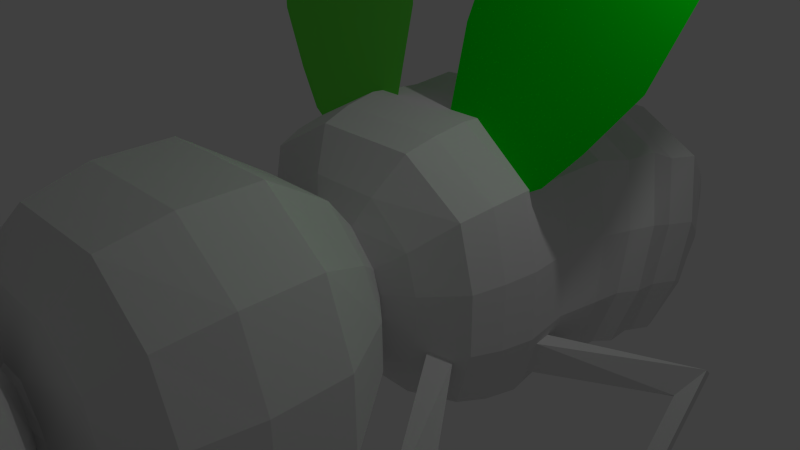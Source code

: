 # Source: bee-2.blend  (saved by Blender 2.78.0; exported with 4.5.12 LTS)
import bpy
from mathutils import Matrix  # noqa: F401  (used for matrix-valued properties, if any)

bpy.ops.wm.read_factory_settings(use_empty=True)
scene = bpy.context.scene
scene.name = 'Scene'

# ---- collections
col_collection_1 = bpy.data.collections.new('Collection 1'); scene.collection.children.link(col_collection_1)

# ---- materials (node trees are filled in below, after node groups)
mat_material_001 = bpy.data.materials.new('Material.001')
mat_material_001.alpha_threshold = 0.0
mat_material_001.use_transparent_shadow = False
mat_material_001.diffuse_color = (0.0, 0.8, 0.006946, 1.0)
mat_material_001.specular_color = (0.000198, 1.0, 0.1336)
mat_material_001.roughness = 0.5
mat_material_002 = bpy.data.materials.new('Material.002')
mat_material_002.alpha_threshold = 0.0
mat_material_002.use_transparent_shadow = False
mat_material_002.diffuse_color = (0.133, 0.8, 0.06442, 1.0)
mat_material_002.specular_color = (0.08707, 1.0, 0.09753)
mat_material_002.roughness = 0.5
mat_material = bpy.data.materials.new('Material')
mat_material.alpha_threshold = 0.0
mat_material.use_transparent_shadow = False
mat_material.roughness = 0.5
mat_material.line_color = (0.0, 0.0, 0.0, 1.0)

# ---- material node trees

# ---- world
world_world = bpy.data.worlds.new('World'); scene.world = world_world
world_world.color = (0.05088, 0.05088, 0.05088)
world_world.use_sun_shadow = False
world_world.sun_shadow_jitter_overblur = 0.0
world_world.cycles.sampling_method = 'NONE'
world_world.cycles.sample_map_resolution = 256

# ---- cameras
cam_camera = bpy.data.cameras.new('Camera')
cam_camera.clip_end = 100.0
cam_camera.lens = 35.0
cam_camera.sensor_width = 32.0
cam_camera.sensor_height = 18.0
cam_camera.ortho_scale = 7.314
cam_camera.dof.focus_distance = 0.0
cam_camera.dof.aperture_fstop = 128.0

# ---- lights
light_lamp = bpy.data.lights.new('Lamp', 'POINT')
light_lamp.transmission_factor = 0.0
light_lamp.cutoff_distance = 30.0
light_lamp.energy = 100.0
light_lamp.shadow_buffer_clip_start = 1.001
light_lamp.shadow_soft_size = 0.1
light_lamp.shadow_maximum_resolution = 0.006
light_lamp.use_absolute_resolution = True
light_lamp.cycles.use_multiple_importance_sampling = False

# ---- meshes
me_plane_002 = bpy.data.meshes.new('Plane.002')
me_plane_002.from_pydata([(-0.6138, -0.2514, -0.0002038), (0.8863, -0.8664, -0.0002409), (-1.192, 1.788, -0.0008522), (0.7771, 2.166, -0.0002408), (-1.136, 0.804, -0.0002037), (-0.9664, 0.1744, -0.0002037), (-0.3309, -0.5332, -0.0002038), (0.2821, -0.836, 1.004e-08), (1.146, 0.1589, -0.0002965), (1.086, 1.144, -0.0002409), (-0.1339, 2.578, -0.0004075), (-0.8491, 2.355, -0.0004075), (-0.4243, 0.08418, 1.783e-08), (-0.5496, 0.9786, 4.241e-08), (0.2772, 0.04293, 1.101e-08), (0.2264, 1.009, 2.097e-08)], [], [(15, 9, 3, 10), (4, 13, 11, 2), (13, 15, 10, 11), (0, 6, 12, 5), (5, 12, 13, 4), (6, 7, 14, 12), (12, 14, 15, 13), (7, 1, 8, 14), (14, 8, 9, 15)])
me_plane_002.materials.append(mat_material_001)
me_plane_002.use_remesh_preserve_volume = False
me_plane_002.use_remesh_preserve_attributes = False
me_plane_002.use_mirror_vertex_groups = False
me_plane_002.update()
me_plane = bpy.data.meshes.new('Plane')
me_plane.from_pydata([(-0.6138, -0.2514, -0.0002038), (0.8863, -0.8664, -0.0002409), (-1.192, 1.788, -0.0008522), (0.7771, 2.166, -0.0002408), (-1.136, 0.804, -0.0002037), (-0.9664, 0.1744, -0.0002037), (-0.3309, -0.5332, -0.0002038), (0.2821, -0.836, 1.004e-08), (1.146, 0.1589, -0.0002965), (1.086, 1.144, -0.0002409), (-0.1339, 2.578, -0.0004075), (-0.8491, 2.355, -0.0004075), (-0.4243, 0.08418, 1.783e-08), (-0.5496, 0.9786, 4.241e-08), (0.2772, 0.04293, 1.101e-08), (0.2264, 1.009, 2.097e-08)], [], [(15, 9, 3, 10), (4, 13, 11, 2), (13, 15, 10, 11), (0, 6, 12, 5), (5, 12, 13, 4), (6, 7, 14, 12), (12, 14, 15, 13), (7, 1, 8, 14), (14, 8, 9, 15)])
me_plane.materials.append(mat_material_002)
me_plane.use_remesh_preserve_volume = False
me_plane.use_remesh_preserve_attributes = False
me_plane.use_mirror_vertex_groups = False
me_plane.update()
me_cube = bpy.data.meshes.new('Cube')
me_cube.from_pydata([(1.011, 0.9407, -1.19), (0.9926, -1.318, -1.17), (-0.9913, -1.318, -1.17), (-1.009, 0.9407, -1.19), (0.9984, 0.9271, 1.19), (0.9806, -1.304, 1.171), (-0.9793, -1.304, 1.171), (-0.9971, 0.9271, 1.19), (1.203, 0.2122, -1.332), (1.203, -0.5895, -1.332), (0.4015, 1.014, -1.332), (-0.4002, 1.014, -1.332), (1.203, 1.014, -0.4438), (1.203, 1.014, 0.4441), (0.4015, -1.391, -1.332), (-0.4002, -1.391, -1.332), (1.203, -1.391, -0.4438), (1.203, -1.391, 0.4441), (-1.202, -0.5895, -1.332), (-1.202, 0.2122, -1.332), (-1.202, -1.391, -0.4438), (-1.202, -1.391, 0.4441), (-1.202, 1.014, -0.4438), (-1.202, 1.014, 0.4441), (1.203, 0.2122, 1.332), (1.203, -0.5895, 1.332), (0.4015, 1.014, 1.332), (-0.4002, 1.014, 1.332), (0.4015, -1.391, 1.332), (-0.4002, -1.391, 1.332), (-1.202, -0.5895, 1.332), (-1.202, 0.2122, 1.332), (0.4015, 1.337, 0.02694), (-0.4002, 1.337, 0.02694), (0.4015, 1.337, -0.2959), (-0.4002, 1.337, -0.2959), (-1.557, -0.5895, -0.4438), (-1.557, 0.2122, -0.4438), (-1.557, -0.5895, 0.4441), (-1.557, 0.2122, 0.4441), (0.4015, -1.79, -0.4438), (-0.4002, -1.79, -0.4438), (0.4015, -1.79, 0.4441), (-0.4002, -1.79, 0.4441), (1.505, 0.2122, -0.4438), (1.505, -0.5895, -0.4438), (1.505, 0.2122, 0.4441), (1.505, -0.5895, 0.4441), (0.4015, 0.2122, 1.691), (0.4015, -0.5895, 1.691), (-0.4002, 0.2122, 1.691), (-0.4002, -0.5895, 1.691), (0.4015, 0.2122, -1.697), (-0.4002, 0.2122, -1.697), (0.4015, -0.5895, -1.697), (-0.4002, -0.5895, -1.697), (0.4679, 1.395, 0.08355), (-0.4629, 1.395, 0.08355), (0.4679, 1.395, -0.3474), (-0.4629, 1.395, -0.3474), (1.149, 1.584, 0.7027), (-1.144, 1.584, 0.7027), (1.074, 1.584, -0.9059), (-1.053, 1.584, -0.8755), (1.629, 2.027, 1.159), (-1.624, 2.027, 1.129), (1.66, 2.027, -1.438), (-1.639, 2.027, -1.408), (1.808, 2.817, 1.321), (-1.803, 2.817, 1.291), (1.838, 2.817, -1.6), (-1.818, 2.817, -1.57), (1.808, 3.796, 1.321), (-1.803, 3.796, 1.291), (1.838, 3.796, -1.6), (-1.818, 3.796, -1.57), (1.808, 3.796, 1.321), (-1.803, 3.796, 1.291), (1.838, 3.796, -1.6), (-1.818, 3.796, -1.57), (1.187, 4.786, 0.7578), (-1.182, 4.786, 0.7274), (1.218, 4.786, -1.037), (-1.198, 4.786, -1.006), (0.7239, 5.323, 0.3161), (-0.7189, 5.323, 0.3161), (0.7239, 5.323, -0.5799), (-0.7189, 5.323, -0.5799), (1.13, 5.475, 0.6239), (-1.13, 5.475, 0.6239), (1.324, 5.56, -0.8205), (-1.324, 5.56, -0.8205), (1.653, 5.793, 1.08), (-1.653, 5.793, 1.08), (1.569, 5.708, -1.033), (-1.569, 5.708, -1.033), (1.772, 6.203, 1.183), (-1.772, 6.203, 1.183), (1.772, 6.203, -1.452), (-1.772, 6.203, -1.452), (1.842, 6.658, 1.244), (-1.842, 6.658, 1.244), (1.876, 6.854, -1.306), (-1.876, 6.854, -1.306), (1.782, 7.421, 1.19), (-1.782, 7.421, 1.19), (1.852, 7.074, -1.285), (-1.852, 7.074, -1.285), (1.842, 8.08, 1.216), (-1.841, 8.075, 1.224), (1.842, 7.912, -1.537), (-1.842, 7.912, -1.537), (1.781, 8.868, 0.9825), (-1.779, 8.874, 0.987), (1.781, 8.442, -1.646), (-1.781, 8.442, -1.646), (1.865, 9.352, 0.9735), (-1.865, 9.352, 0.9735), (1.865, 8.797, -1.762), (-1.865, 8.797, -1.762), (1.775, 9.99, 0.6817), (-1.775, 9.99, 0.6817), (1.775, 9.301, -1.863), (-1.775, 9.301, -1.863), (1.812, 10.57, 0.5629), (-1.812, 10.57, 0.5629), (1.812, 9.87, -2.043), (-1.812, 9.87, -2.043), (1.641, 11.21, 0.004137), (-1.641, 11.21, 0.004136), (1.641, 10.29, -2.227), (-1.641, 10.29, -2.227), (1.399, 11.76, -0.5408), (-1.399, 11.76, -0.5408), (1.399, 10.85, -2.321), (-1.399, 10.85, -2.321), (1.07, 12.12, -1.304), (-1.07, 12.12, -1.304), (1.07, 11.23, -2.46), (-1.07, 11.23, -2.46), (0.5548, 12.17, -2.047), (-0.5351, 12.16, -2.061), (0.5548, 11.65, -2.62), (-0.5548, 11.65, -2.605), (0.1923, 1.014, -1.332), (0.1923, -1.391, -1.332), (0.1923, 1.014, 1.332), (0.1923, -1.391, 1.332), (0.1923, 1.337, 0.4441), (0.1923, 1.337, -0.4438), (0.1923, -1.79, -0.4438), (0.1923, -1.79, 0.4441), (0.1923, 0.2122, 1.691), (0.1923, -0.5895, 1.691), (0.1923, 0.2122, -1.697), (0.1923, -0.5895, -1.697), (0.225, 1.395, 0.4778), (0.225, 1.395, -0.4936), (0.5507, 1.584, 1.189), (0.5507, 1.584, -1.205), (0.8308, 2.027, 1.801), (0.8308, 2.027, -1.816), (0.9161, 2.817, 1.987), (0.9161, 2.817, -2.002), (0.9161, 3.796, 1.987), (0.9161, 3.796, -2.002), (0.9161, 3.796, 1.987), (0.9161, 3.796, -2.002), (0.6196, 4.786, 1.339), (0.6196, 4.786, -1.355), (0.3473, 5.323, 0.7449), (0.3473, 5.323, -0.7607), (0.54, 5.475, 1.13), (0.54, 5.475, -1.13), (0.7903, 5.793, 1.653), (0.7903, 5.793, -1.653), (0.8472, 6.203, 1.772), (0.8472, 6.203, -1.772), (0.8806, 6.658, 1.842), (0.8806, 6.658, -1.842), (0.8518, 7.421, 1.78), (0.8518, 7.259, -1.78), (0.8804, 8.08, 1.81), (0.8804, 7.912, -1.87), (0.8514, 8.868, 1.542), (0.8514, 8.442, -1.995), (0.8915, 9.386, 1.529), (0.8915, 8.774, -2.135), (0.8484, 10.02, 1.201), (0.8484, 9.278, -2.244), (0.8659, 10.61, 1.072), (0.8659, 9.846, -2.444), (0.7843, 11.23, 0.438), (0.7843, 10.27, -2.65), (0.6685, 11.78, -0.1809), (0.6685, 10.82, -2.751), (0.5113, 12.13, -1.053), (0.5113, 11.21, -2.906), (0.2652, 12.22, -1.978), (0.2652, 11.64, -2.858), (-0.1582, 1.014, -1.332), (-0.1582, -1.391, -1.332), (-0.1582, 1.014, 1.332), (-0.1582, -1.391, 1.332), (-0.1582, 1.337, 0.4441), (-0.1582, 1.337, -0.4438), (-0.1582, -1.79, -0.4438), (-0.1582, -1.79, 0.4441), (-0.1582, 0.2122, -1.697), (-0.1582, -0.5895, -1.697), (-0.182, 1.395, 0.4778), (-0.182, 1.395, -0.4936), (-0.4521, 1.584, 1.189), (-0.4521, 1.584, -1.205), (-0.6844, 2.027, 1.801), (-0.6844, 2.027, -1.816), (-0.7551, 2.817, 1.987), (-0.7551, 2.817, -2.002), (-0.7551, 3.796, 1.987), (-0.7551, 3.796, -2.002), (-0.7551, 3.796, 1.987), (-0.7551, 3.796, -2.002), (-0.5092, 4.786, 1.339), (-0.5092, 4.786, -1.355), (-0.2834, 5.323, 0.7449), (-0.2834, 5.323, -0.7607), (-0.4478, 5.475, 1.13), (-0.4478, 5.475, -1.13), (-0.6553, 5.793, 1.653), (-0.6553, 5.793, -1.653), (-0.7025, 6.203, 1.772), (-0.7025, 6.203, -1.772), (-0.7302, 6.658, 1.842), (-0.7302, 6.658, -1.842), (-0.7064, 7.421, 1.78), (-0.7064, 7.259, -1.78), (-0.73, 8.08, 1.81), (-0.73, 7.912, -1.87), (-0.706, 8.868, 1.542), (-0.706, 8.442, -1.995), (-0.7393, 9.386, 1.529), (-0.7393, 8.774, -2.135), (-0.7035, 10.02, 1.201), (-0.7035, 9.278, -2.244), (-0.718, 10.61, 1.072), (-0.718, 9.846, -2.444), (-0.6504, 11.23, 0.438), (-0.6504, 10.27, -2.65), (-0.5543, 11.78, -0.1809), (-0.5543, 10.82, -2.751), (-0.424, 12.13, -1.053), (-0.424, 11.21, -2.906), (-0.2199, 12.22, -1.978), (-0.2199, 11.64, -2.858), (-0.1582, 0.2122, 1.691), (-0.1582, -0.5895, 1.691), (1.203, 1.014, -0.1647), (1.203, -1.391, -0.1647), (-1.202, -1.391, -0.1647), (-1.202, 1.014, -0.1647), (0.4015, 1.337, -0.1944), (-0.4002, 1.337, -0.1944), (-1.557, -0.5895, -0.1647), (-1.557, 0.2122, -0.1647), (0.4015, -1.79, -0.1647), (-0.4002, -1.79, -0.1647), (1.505, 0.2122, -0.1647), (1.505, -0.5895, -0.1647), (0.5271, 1.395, -0.2119), (-0.5223, 1.395, -0.2119), (1.513, 1.73, -0.2369), (-1.508, 1.73, -0.2369), (1.738, 1.881, -0.3043), (-1.734, 1.881, -0.3043), (2.157, 2.817, -0.6995), (-2.152, 2.817, -0.6995), (2.157, 3.796, -0.6995), (-2.152, 3.796, -0.6995), (2.157, 3.796, -0.6995), (-2.152, 3.796, -0.6995), (1.458, 4.786, -0.4903), (-1.453, 4.786, -0.4903), (0.8157, 5.323, -0.2982), (-0.8109, 5.323, -0.2982), (1.379, 5.559, -0.64), (-1.38, 5.559, -0.64), (1.655, 5.709, -0.719), (-1.655, 5.709, -0.7189), (1.998, 6.203, -0.6238), (-1.998, 6.203, -0.6238), (2.003, 6.854, -0.8304), (-2.003, 6.854, -0.8304), (1.979, 7.102, -0.8234), (-1.98, 7.102, -0.8233), (2.076, 7.965, -0.6717), (-2.077, 7.965, -0.6717), (2.008, 8.576, -0.8199), (-2.008, 8.576, -0.8199), (2.103, 8.971, -0.9023), (-2.103, 8.971, -0.9023), (2.001, 9.518, -1.063), (-2.001, 9.518, -1.063), (2.042, 10.09, -1.224), (-2.042, 10.09, -1.224), (1.85, 10.58, -1.526), (-1.85, 10.58, -1.526), (1.577, 11.13, -1.761), (-1.577, 11.13, -1.761), (1.206, 11.51, -2.097), (-1.206, 11.51, -2.097), (0.6253, 11.84, -2.325), (-0.6256, 11.84, -2.325), (0.2988, 11.92, -2.681), (0.1923, -1.79, -0.1647), (-0.248, 11.92, -2.681), (-0.1582, -1.79, -0.1647), (1.203, 1.014, 0.1397), (1.203, -1.391, 0.1397), (-1.202, -1.391, 0.1397), (-1.202, 1.014, 0.1397), (0.4015, 1.337, -0.08374), (-0.4002, 1.337, -0.08374), (0.5271, 1.395, -0.06417), (-0.5223, 1.395, -0.06417), (1.513, 1.73, -0.08212), (-1.508, 1.73, -0.08212), (1.738, 1.881, -0.02507), (-1.734, 1.881, -0.02507), (2.157, 2.817, 0.3488), (-2.152, 2.817, 0.3488), (2.157, 3.796, 0.3488), (-2.152, 3.796, 0.3488), (2.157, 3.796, 0.3488), (-2.152, 3.796, 0.3488), (1.458, 4.786, 0.1716), (-1.453, 4.786, 0.1716), (0.8157, 5.323, 0.008941), (-0.8109, 5.323, 0.008941), (1.274, 5.475, 0.1039), (-1.274, 5.475, 0.1039), (1.864, 5.793, 0.2472), (-1.864, 5.793, 0.2472), (1.998, 6.203, 0.2797), (-1.998, 6.203, 0.2797), (2.077, 6.658, 0.2989), (-2.077, 6.658, 0.2989), (2.009, 7.366, 0.2819), (-2.009, 7.366, 0.2819), (2.076, 8.022, 0.2722), (-2.078, 8.017, 0.2675), (2.008, 8.722, 0.08127), (-2.009, 8.726, 0.07399), (2.103, 9.162, 0.03561), (-2.103, 9.162, 0.03561), (2.001, 9.754, -0.1905), (-2.001, 9.754, -0.1905), (2.042, 10.33, -0.3306), (-2.042, 10.33, -0.3306), (1.85, 10.89, -0.7608), (-1.85, 10.89, -0.7608), (1.577, 11.44, -1.151), (-1.577, 11.44, -1.151), (1.206, 11.81, -1.7), (-1.206, 11.81, -1.7), (0.6253, 12.03, -2.218), (-0.6256, 12.03, -2.218), (0.2988, 12.12, -2.379), (-0.248, 12.12, -2.379), (-1.557, -0.5895, 0.1397), (-1.557, 0.2122, 0.1397), (0.4015, -1.79, 0.1397), (-0.4002, -1.79, 0.1397), (1.505, 0.2122, 0.1397), (1.505, -0.5895, 0.1397), (0.1923, -1.79, 0.1397), (-0.1582, -1.79, 0.1397), (1.295, 1.584, -0.4417), (1.956, 2.027, -0.6394), (-1.291, 1.584, -0.4417), (-1.951, 2.027, -0.6394), (1.295, 1.584, 0.1305), (-1.291, 1.584, 0.1305), (1.956, 2.027, 0.2979), (-1.951, 2.027, 0.2979), (1.983, 0.4106, -0.9108), (2.208, 0.5502, -0.8225), (-1.957, 0.4106, -0.9108), (-2.183, 0.5502, -0.8225), (1.983, 0.2817, -0.8252), (-1.957, 0.2817, -0.8252), (2.208, 0.3177, -0.668), (-2.183, 0.3177, -0.668), (2.041, 0.2789, -2.185), (2.266, 0.3581, -2.04), (-2.053, 0.2789, -2.185), (-2.278, 0.3581, -2.04), (2.041, 0.1246, -2.173), (-2.053, 0.1246, -2.173), (2.266, 0.07976, -2.018), (-2.278, 0.07976, -2.018), (1.13, 5.475, -0.8931), (1.653, 5.793, -1.349), (-1.653, 5.793, -1.349), (-1.13, 5.475, -0.8931), (1.274, 5.475, -0.4162), (-1.274, 5.475, -0.4162), (1.864, 5.793, -0.5854), (-1.864, 5.793, -0.5854), (2.209, 4.092, -1.712), (2.618, 4.343, -1.775), (-2.618, 4.343, -1.775), (-2.209, 4.092, -1.712), (2.301, 3.972, -1.578), (-2.302, 3.972, -1.578), (2.761, 4.137, -1.538), (-2.761, 4.137, -1.538), (2.778, 3.583, -3.17), (3.115, 3.75, -3.302), (-3.102, 3.75, -3.302), (-2.765, 3.583, -3.17), (2.854, 3.539, -3.028), (-2.841, 3.539, -3.028), (3.232, 3.677, -3.054), (-3.22, 3.677, -3.054), (2.822, 2.591, -3.627), (3.09, 2.724, -3.732), (-3.076, 2.723, -3.731), (-2.812, 2.592, -3.626), (2.883, 2.556, -3.514), (-2.871, 2.557, -3.515), (3.184, 2.665, -3.535), (-3.169, 2.665, -3.536), (1.842, 6.658, -1.513), (1.782, 7.259, -1.459), (-1.782, 7.259, -1.459), (-1.842, 6.658, -1.513), (2.077, 6.658, -0.6465), (-2.077, 6.658, -0.6465), (2.009, 7.31, -0.6264), (-2.009, 7.31, -0.6264), (3.247, 8.162, -1.637), (3.205, 8.335, -1.774), (-3.205, 8.335, -1.774), (-3.247, 8.162, -1.637), (3.466, 8.49, -1.293), (-3.466, 8.49, -1.293), (3.426, 8.674, -1.46), (-3.425, 8.674, -1.46), (4.019, 6.694, -3.936), (3.995, 6.794, -4.016), (-3.378, 7.356, -3.063), (-3.419, 7.171, -2.897), (4.122, 6.991, -3.834), (-3.199, 6.843, -3.241), (4.146, 6.884, -3.737), (-3.157, 7.016, -3.378), (3.4, 7.327, -3.135), (3.441, 7.142, -2.968), (3.18, 6.987, -3.449), (3.222, 6.814, -3.312), (-3.867, 6.699, -3.953), (-3.843, 6.798, -4.031), (-3.969, 6.991, -3.852), (-3.992, 6.886, -3.757), (-0.3704, -2.376, 0.9211), (-0.6123, -2.376, 0.9211), (0.5844, -2.376, 0.9211), (0.3751, -2.376, 0.9211), (0.5844, -2.68, 0.9365), (-0.6123, -2.68, 0.9365), (0.3751, -2.68, 0.9365), (-0.3704, -2.68, 0.9365), (-0.8729, -2.982, 1.868), (-1.046, -2.982, 1.868), (0.9896, -2.978, 1.871), (0.8329, -2.978, 1.871), (0.9896, -3.174, 1.754), (-1.046, -3.17, 1.757), (0.8329, -3.174, 1.754), (-0.8729, -3.17, 1.757), (1.324, 5.56, -0.8205), (1.569, 5.708, -1.033), (1.379, 5.559, -0.64), (1.655, 5.709, -0.719), (0.01701, 0.2122, 1.691), (0.01701, -0.5895, 1.691), (0.01701, 1.014, -1.332), (0.01701, -1.391, -1.332), (0.01701, 1.014, 1.332), (0.01701, -1.391, 1.332), (0.01701, 1.337, 0.4441), (0.01701, 1.337, -0.4438), (0.01701, -1.79, -0.4438), (0.01701, -1.79, 0.4441), (0.01701, 0.2122, -1.697), (0.01701, -0.5895, -1.697), (0.02149, 1.395, 0.4778), (0.02149, 1.395, -0.4936), (0.0493, 1.584, 1.189), (0.0493, 1.584, -1.205), (0.07322, 2.027, 1.801), (0.07322, 2.027, -1.816), (0.0805, 2.817, 1.987), (0.0805, 2.817, -2.002), (0.0805, 3.796, 1.987), (0.0805, 3.796, -2.002), (0.0805, 3.796, 1.987), (0.0805, 3.796, -2.002), (0.05518, 4.786, 1.339), (0.05518, 4.786, -1.355), (0.03194, 5.323, 0.7449), (0.03194, 5.323, -0.7607), (0.04611, 5.475, 1.13), (0.04611, 5.475, -1.13), (0.06748, 5.793, 1.653), (0.06748, 5.793, -1.653), (0.07233, 6.203, 1.772), (0.07233, 6.203, -1.772), (0.07519, 6.658, 1.842), (0.07519, 6.658, -1.842), (0.07273, 7.421, 1.78), (0.07273, 7.259, -1.78), (0.07517, 8.08, 1.81), (0.07517, 7.912, -1.87), (0.07269, 8.868, 1.542), (0.07269, 8.442, -1.995), (0.07612, 9.386, 1.529), (0.07612, 8.774, -2.135), (0.07244, 10.02, 1.201), (0.07244, 9.278, -2.244), (0.07393, 10.61, 1.072), (0.07393, 9.846, -2.444), (0.06697, 11.23, 0.438), (0.06697, 10.27, -2.65), (0.05708, 11.78, -0.1809), (0.05708, 10.82, -2.751), (0.04366, 12.13, -1.053), (0.04366, 11.21, -2.906), (0.02265, 12.22, -1.978), (0.02265, 11.64, -2.858), (0.01701, -1.79, -0.1647), (0.02541, 11.92, -2.681), (0.02541, 12.12, -2.379), (0.01701, -1.79, 0.1397)], [], [(55, 15, 2, 18), (51, 30, 6, 29), (47, 25, 5, 17), (43, 29, 6, 21), (39, 31, 7, 23), (35, 11, 3, 22), (27, 33, 23, 7), (261, 35, 22, 259), (4, 13, 32, 26), (202, 204, 33, 27), (256, 12, 34, 260), (260, 34, 58, 268), (12, 0, 10, 34), (205, 200, 11, 35), (19, 37, 22, 3), (369, 39, 23, 319), (2, 20, 36, 18), (18, 36, 37, 19), (318, 21, 38, 368), (368, 38, 39, 369), (21, 6, 30, 38), (38, 30, 31, 39), (15, 41, 20, 2), (371, 43, 21, 318), (1, 16, 40, 14), (201, 206, 41, 15), (317, 17, 42, 370), (371, 375, 471, 469), (17, 5, 28, 42), (207, 203, 29, 43), (9, 45, 16, 1), (373, 47, 17, 317), (0, 12, 44, 8), (8, 44, 45, 9), (316, 13, 46, 372), (372, 46, 47, 373), (13, 4, 24, 46), (46, 24, 25, 47), (25, 49, 28, 5), (255, 51, 29, 203), (4, 26, 48, 24), (24, 48, 49, 25), (202, 27, 50, 254), (254, 50, 51, 255), (27, 7, 31, 50), (50, 31, 30, 51), (11, 53, 19, 3), (53, 55, 18, 19), (0, 8, 52, 10), (200, 208, 53, 11), (8, 9, 54, 52), (208, 209, 55, 53), (9, 1, 14, 54), (209, 201, 15, 55), (268, 58, 62, 376), (148, 32, 56, 156), (321, 33, 57, 323), (205, 35, 59, 211), (381, 61, 65, 383), (156, 56, 60, 158), (323, 57, 61, 381), (211, 59, 63, 213), (377, 66, 70, 274), (213, 63, 67, 215), (376, 62, 66, 377), (158, 60, 64, 160), (274, 70, 74, 276), (160, 64, 68, 162), (383, 65, 69, 329), (215, 67, 71, 217), (331, 73, 77, 333), (162, 68, 72, 164), (329, 69, 73, 331), (217, 71, 75, 219), (278, 78, 82, 280), (219, 75, 79, 221), (276, 74, 78, 278), (164, 72, 76, 166), (168, 80, 84, 170), (166, 76, 80, 168), (333, 77, 81, 335), (221, 79, 83, 223), (337, 85, 89, 339), (335, 81, 85, 337), (223, 83, 87, 225), (280, 82, 86, 282), (287, 95, 410, 415), (225, 87, 403, 227), (282, 86, 400, 404), (170, 84, 88, 172), (341, 93, 97, 343), (172, 88, 92, 174), (339, 89, 93, 341), (227, 403, 402, 229), (231, 99, 435, 233), (229, 402, 99, 231), (406, 401, 98, 288), (174, 92, 96, 176), (292, 290, 444, 446), (288, 98, 432, 436), (176, 96, 100, 178), (343, 97, 101, 345), (347, 105, 109, 349), (178, 100, 104, 180), (345, 101, 105, 347), (233, 435, 434, 235), (294, 110, 114, 296), (235, 434, 111, 237), (438, 433, 110, 294), (180, 104, 108, 182), (296, 114, 118, 298), (182, 108, 112, 184), (349, 109, 113, 351), (237, 111, 115, 239), (353, 117, 121, 355), (184, 112, 116, 186), (351, 113, 117, 353), (239, 115, 119, 241), (300, 122, 126, 302), (241, 119, 123, 243), (298, 118, 122, 300), (186, 116, 120, 188), (190, 124, 128, 192), (188, 120, 124, 190), (355, 121, 125, 357), (243, 123, 127, 245), (359, 129, 133, 361), (357, 125, 129, 359), (245, 127, 131, 247), (302, 126, 130, 304), (306, 134, 138, 308), (247, 131, 135, 249), (304, 130, 134, 306), (192, 128, 132, 194), (363, 137, 141, 365), (194, 132, 136, 196), (361, 133, 137, 363), (249, 135, 139, 251), (314, 253, 143, 311), (251, 139, 143, 253), (308, 138, 142, 310), (196, 136, 140, 198), (536, 196, 198, 538), (138, 197, 199, 142), (310, 142, 199, 312), (134, 195, 197, 138), (534, 194, 196, 536), (532, 192, 194, 534), (130, 193, 195, 134), (126, 191, 193, 130), (122, 189, 191, 126), (528, 188, 190, 530), (530, 190, 192, 532), (526, 186, 188, 528), (118, 187, 189, 122), (114, 185, 187, 118), (524, 184, 186, 526), (110, 183, 185, 114), (522, 182, 184, 524), (520, 180, 182, 522), (433, 181, 183, 110), (432, 179, 181, 433), (518, 178, 180, 520), (516, 176, 178, 518), (514, 174, 176, 516), (401, 175, 177, 98), (98, 177, 179, 432), (400, 173, 175, 401), (512, 172, 174, 514), (510, 170, 172, 512), (86, 171, 173, 400), (82, 169, 171, 86), (78, 167, 169, 82), (506, 166, 168, 508), (508, 168, 170, 510), (504, 164, 166, 506), (74, 165, 167, 78), (70, 163, 165, 74), (502, 162, 164, 504), (66, 161, 163, 70), (500, 160, 162, 502), (498, 158, 160, 500), (62, 159, 161, 66), (58, 157, 159, 62), (496, 156, 158, 498), (34, 149, 157, 58), (490, 148, 156, 496), (54, 14, 145, 155), (52, 54, 155, 154), (10, 52, 154, 144), (48, 152, 153, 49), (26, 146, 152, 48), (49, 153, 147, 28), (42, 28, 147, 151), (370, 42, 466, 468), (14, 40, 150, 145), (34, 10, 144, 149), (26, 32, 148, 146), (33, 204, 210, 57), (57, 210, 212, 61), (61, 212, 214, 65), (65, 214, 216, 69), (69, 216, 218, 73), (73, 218, 220, 77), (81, 222, 224, 85), (77, 220, 222, 81), (85, 224, 226, 89), (89, 226, 228, 93), (93, 228, 230, 97), (97, 230, 232, 101), (101, 232, 234, 105), (105, 234, 236, 109), (109, 236, 238, 113), (113, 238, 240, 117), (117, 240, 242, 121), (125, 244, 246, 129), (121, 242, 244, 125), (129, 246, 248, 133), (133, 248, 250, 137), (137, 250, 252, 141), (537, 251, 253, 539), (541, 539, 253, 314), (535, 249, 251, 537), (533, 247, 249, 535), (531, 245, 247, 533), (529, 243, 245, 531), (527, 241, 243, 529), (525, 239, 241, 527), (523, 237, 239, 525), (521, 235, 237, 523), (519, 233, 235, 521), (515, 229, 231, 517), (517, 231, 233, 519), (513, 227, 229, 515), (511, 225, 227, 513), (509, 223, 225, 511), (507, 221, 223, 509), (505, 219, 221, 507), (503, 217, 219, 505), (501, 215, 217, 503), (499, 213, 215, 501), (497, 211, 213, 499), (491, 205, 211, 497), (495, 487, 201, 209), (494, 495, 209, 208), (486, 494, 208, 200), (484, 254, 255, 485), (488, 202, 254, 484), (485, 255, 203, 489), (493, 489, 203, 207), (543, 493, 207, 375), (487, 492, 206, 201), (491, 486, 200, 205), (488, 490, 204, 202), (492, 540, 315, 206), (542, 541, 314, 367), (40, 264, 313, 150), (364, 310, 312, 366), (362, 308, 310, 364), (367, 314, 311, 365), (135, 307, 309, 139), (139, 309, 311, 143), (358, 304, 306, 360), (360, 306, 308, 362), (356, 302, 304, 358), (127, 303, 305, 131), (131, 305, 307, 135), (123, 301, 303, 127), (352, 298, 300, 354), (354, 300, 302, 356), (115, 297, 299, 119), (119, 299, 301, 123), (111, 295, 297, 115), (350, 296, 298, 352), (346, 438, 294, 348), (348, 294, 296, 350), (102, 106, 441, 440), (434, 439, 295, 111), (99, 289, 437, 435), (342, 288, 436, 344), (344, 436, 438, 346), (340, 406, 288, 342), (286, 284, 412, 414), (402, 407, 289, 99), (336, 282, 404, 338), (338, 404, 406, 340), (334, 280, 282, 336), (83, 281, 283, 87), (87, 283, 405, 403), (79, 279, 281, 83), (330, 276, 278, 332), (332, 278, 280, 334), (71, 275, 277, 75), (75, 277, 279, 79), (67, 379, 275, 71), (328, 274, 276, 330), (270, 272, 385, 384), (382, 377, 274, 328), (59, 269, 378, 63), (63, 378, 379, 67), (35, 261, 269, 59), (322, 268, 376, 380), (44, 266, 267, 45), (12, 256, 266, 44), (45, 267, 257, 16), (206, 315, 265, 41), (16, 257, 264, 40), (41, 265, 258, 20), (36, 262, 263, 37), (20, 258, 262, 36), (37, 263, 259, 22), (320, 260, 268, 322), (316, 256, 260, 320), (321, 261, 259, 319), (33, 321, 319, 23), (13, 316, 320, 32), (32, 320, 322, 56), (56, 322, 380, 60), (64, 382, 328, 68), (60, 380, 382, 64), (68, 328, 330, 72), (76, 332, 334, 80), (72, 330, 332, 76), (80, 334, 336, 84), (88, 338, 340, 92), (84, 336, 338, 88), (92, 340, 342, 96), (100, 344, 346, 104), (96, 342, 344, 100), (108, 348, 350, 112), (104, 346, 348, 108), (112, 350, 352, 116), (120, 354, 356, 124), (116, 352, 354, 120), (124, 356, 358, 128), (132, 360, 362, 136), (128, 358, 360, 132), (252, 367, 365, 141), (136, 362, 364, 140), (140, 364, 366, 198), (538, 542, 367, 252), (540, 543, 375, 315), (264, 370, 374, 313), (307, 361, 363, 309), (309, 363, 365, 311), (303, 357, 359, 305), (305, 359, 361, 307), (301, 355, 357, 303), (297, 351, 353, 299), (299, 353, 355, 301), (295, 349, 351, 297), (437, 345, 347, 439), (439, 347, 349, 295), (289, 343, 345, 437), (405, 339, 341, 407), (407, 341, 343, 289), (281, 335, 337, 283), (283, 337, 339, 405), (279, 333, 335, 281), (275, 329, 331, 277), (277, 331, 333, 279), (379, 383, 329, 275), (269, 323, 381, 378), (324, 270, 384, 388), (261, 321, 323, 269), (266, 372, 373, 267), (256, 316, 372, 266), (267, 373, 317, 257), (315, 375, 371, 265), (257, 317, 370, 264), (265, 371, 318, 258), (262, 368, 369, 263), (258, 318, 368, 262), (263, 369, 319, 259), (272, 270, 376, 377), (271, 273, 379, 378), (270, 324, 380, 376), (325, 271, 378, 381), (326, 272, 377, 382), (273, 327, 383, 379), (324, 326, 382, 380), (327, 325, 381, 383), (385, 390, 398, 393), (390, 388, 396, 398), (325, 327, 391, 389), (327, 273, 387, 391), (271, 325, 389, 386), (273, 271, 386, 387), (326, 324, 388, 390), (272, 326, 390, 385), (396, 392, 393, 398), (394, 397, 399, 395), (388, 384, 392, 396), (384, 385, 393, 392), (389, 391, 399, 397), (391, 387, 395, 399), (386, 389, 397, 394), (387, 386, 394, 395), (94, 90, 400, 401), (91, 95, 402, 403), (90, 284, 404, 400), (285, 91, 403, 405), (286, 94, 401, 406), (95, 287, 407, 402), (287, 285, 405, 407), (284, 286, 406, 404), (412, 408, 416, 420), (409, 414, 422, 417), (91, 285, 413, 411), (95, 91, 411, 410), (285, 287, 415, 413), (94, 286, 414, 409), (284, 90, 408, 412), (90, 94, 409, 408), (417, 422, 430, 425), (421, 423, 431, 429), (408, 409, 417, 416), (414, 412, 420, 422), (415, 410, 418, 423), (411, 413, 421, 419), (410, 411, 419, 418), (413, 415, 423, 421), (428, 424, 425, 430), (427, 429, 431, 426), (420, 416, 424, 428), (416, 417, 425, 424), (422, 420, 428, 430), (423, 418, 426, 431), (419, 421, 429, 427), (418, 419, 427, 426), (106, 102, 432, 433), (103, 107, 434, 435), (102, 290, 436, 432), (291, 103, 435, 437), (292, 106, 433, 438), (107, 293, 439, 434), (293, 291, 437, 439), (290, 292, 438, 436), (459, 458, 449, 448), (447, 442, 455, 450), (293, 107, 442, 447), (103, 291, 445, 443), (107, 103, 443, 442), (291, 293, 447, 445), (106, 292, 446, 441), (290, 102, 440, 444), (456, 457, 454, 452), (449, 452, 454, 448), (446, 444, 457, 456), (453, 451, 463, 460), (445, 447, 450, 451), (440, 441, 458, 459), (444, 440, 459, 457), (457, 459, 448, 454), (441, 446, 456, 458), (450, 455, 461, 462), (455, 453, 460, 461), (451, 450, 462, 463), (461, 460, 463, 462), (442, 443, 453, 455), (443, 445, 451, 453), (458, 456, 452, 449), (467, 470, 478, 475), (470, 468, 476, 478), (375, 207, 464, 471), (42, 151, 467, 466), (374, 370, 468, 470), (43, 371, 469, 465), (207, 43, 465, 464), (151, 374, 470, 467), (479, 472, 473, 477), (476, 474, 475, 478), (468, 466, 474, 476), (464, 465, 473, 472), (469, 471, 479, 477), (471, 464, 472, 479), (465, 469, 477, 473), (466, 467, 475, 474), (286, 284, 482, 483), (286, 94, 481, 483), (90, 284, 482, 480), (94, 90, 480, 481), (313, 374, 543, 540), (198, 366, 542, 538), (366, 312, 541, 542), (150, 313, 540, 492), (146, 148, 490, 488), (149, 144, 486, 491), (145, 150, 492, 487), (374, 151, 493, 543), (151, 147, 489, 493), (153, 485, 489, 147), (146, 488, 484, 152), (152, 484, 485, 153), (144, 154, 494, 486), (154, 155, 495, 494), (155, 145, 487, 495), (149, 491, 497, 157), (157, 497, 499, 159), (159, 499, 501, 161), (161, 501, 503, 163), (163, 503, 505, 165), (165, 505, 507, 167), (167, 507, 509, 169), (169, 509, 511, 171), (171, 511, 513, 173), (173, 513, 515, 175), (177, 517, 519, 179), (175, 515, 517, 177), (179, 519, 521, 181), (181, 521, 523, 183), (183, 523, 525, 185), (185, 525, 527, 187), (187, 527, 529, 189), (189, 529, 531, 191), (191, 531, 533, 193), (193, 533, 535, 195), (195, 535, 537, 197), (312, 199, 539, 541), (197, 537, 539, 199), (204, 490, 496, 210), (210, 496, 498, 212), (212, 498, 500, 214), (214, 500, 502, 216), (216, 502, 504, 218), (218, 504, 506, 220), (222, 508, 510, 224), (220, 506, 508, 222), (224, 510, 512, 226), (226, 512, 514, 228), (228, 514, 516, 230), (230, 516, 518, 232), (232, 518, 520, 234), (234, 520, 522, 236), (236, 522, 524, 238), (238, 524, 526, 240), (240, 526, 528, 242), (244, 530, 532, 246), (242, 528, 530, 244), (246, 532, 534, 248), (248, 534, 536, 250), (250, 536, 538, 252)])
_uv = me_cube.uv_layers.new(name='UVMap')
_uv.uv.foreach_set('vector', [0.0835, 0.3064, 0.05004, 0.2875, 0.06449, 0.269, 0.09007, 0.2724, 0.07507, 0.1471, 0.08524, 0.1811, 0.0599, 0.1869, 0.04293, 0.1702, 0.1018, 0.5648, 0.09949, 0.5945, 0.07543, 0.5901, 0.0741, 0.5658, 0.02393, 0.2104, 0.04293, 0.1702, 0.0599, 0.1869, 0.06036, 0.2126, 0.1168, 0.2088, 0.1118, 0.1762, 0.1377, 0.1737, 0.1515, 0.2018, 0.2281, 0.2455, 0.1583, 0.2972, 0.1467, 0.2738, 0.1538, 0.2434, 0.1504, 0.1512, 0.2258, 0.2165, 0.1515, 0.2018, 0.1377, 0.1737, 0.2272, 0.2357, 0.2281, 0.2455, 0.1538, 0.2434, 0.155, 0.231, 0.1503, 0.5982, 0.1628, 0.5704, 0.2351, 0.5521, 0.1634, 0.6198, 0.155, 0.1407, 0.2123, 0.1742, 0.2258, 0.2165, 0.1504, 0.1512, 0.1644, 0.5417, 0.1625, 0.5293, 0.2362, 0.5236, 0.2357, 0.5333, 0.2357, 0.5333, 0.2362, 0.5236, 0.2456, 0.522, 0.2471, 0.5333, 0.1625, 0.5293, 0.154, 0.4998, 0.1645, 0.4753, 0.2362, 0.5236, 0.2251, 0.2745, 0.1635, 0.3084, 0.1583, 0.2972, 0.2281, 0.2455, 0.1178, 0.2742, 0.1187, 0.2411, 0.1538, 0.2434, 0.1467, 0.2738, 0.118, 0.2198, 0.1168, 0.2088, 0.1515, 0.2018, 0.1543, 0.2161, 0.06449, 0.269, 0.06202, 0.244, 0.09126, 0.2416, 0.09007, 0.2724, 0.09007, 0.2724, 0.09126, 0.2416, 0.1187, 0.2411, 0.1178, 0.2742, 0.06026, 0.2234, 0.06036, 0.2126, 0.08958, 0.2117, 0.09021, 0.2219, 0.09021, 0.2219, 0.08958, 0.2117, 0.1168, 0.2088, 0.118, 0.2198, 0.06036, 0.2126, 0.0599, 0.1869, 0.08524, 0.1811, 0.08958, 0.2117, 0.08958, 0.2117, 0.08524, 0.1811, 0.1118, 0.1762, 0.1168, 0.2088, 0.05004, 0.2875, 0.02683, 0.2509, 0.06202, 0.244, 0.06449, 0.269, 0.0228, 0.2243, 0.02393, 0.2104, 0.06036, 0.2126, 0.06026, 0.2234, 0.07348, 0.5113, 0.07353, 0.5356, 0.03921, 0.5328, 0.05731, 0.495, 0.04217, 0.2962, 0.01574, 0.2552, 0.02683, 0.2509, 0.05004, 0.2875, 0.07339, 0.5555, 0.0741, 0.5658, 0.0408, 0.5709, 0.0384, 0.5581, 0.2276, 0.9208, 0.2298, 0.9345, 0.1682, 0.932, 0.1647, 0.9208, 0.0741, 0.5658, 0.07543, 0.5901, 0.06074, 0.6065, 0.0408, 0.5709, 0.01207, 0.2078, 0.03329, 0.162, 0.04293, 0.1702, 0.02393, 0.2104, 0.09833, 0.5052, 0.1014, 0.5353, 0.07353, 0.5356, 0.07348, 0.5113, 0.1018, 0.5548, 0.1018, 0.5648, 0.0741, 0.5658, 0.07339, 0.5555, 0.154, 0.4998, 0.1625, 0.5293, 0.1288, 0.5337, 0.1254, 0.5017, 0.1254, 0.5017, 0.1288, 0.5337, 0.1014, 0.5353, 0.09833, 0.5052, 0.1647, 0.5565, 0.1628, 0.5704, 0.1288, 0.5657, 0.1294, 0.5548, 0.1294, 0.5548, 0.1288, 0.5657, 0.1018, 0.5648, 0.1018, 0.5548, 0.1628, 0.5704, 0.1503, 0.5982, 0.1253, 0.5966, 0.1288, 0.5657, 0.1288, 0.5657, 0.1253, 0.5966, 0.09949, 0.5945, 0.1018, 0.5648, 0.09949, 0.5945, 0.09122, 0.6258, 0.06074, 0.6065, 0.07543, 0.5901, 0.07062, 0.1358, 0.07507, 0.1471, 0.04293, 0.1702, 0.03329, 0.162, 0.1503, 0.5982, 0.1634, 0.6198, 0.1253, 0.6306, 0.1253, 0.5966, 0.1253, 0.5966, 0.1253, 0.6306, 0.09122, 0.6258, 0.09949, 0.5945, 0.155, 0.1407, 0.1504, 0.1512, 0.1109, 0.1413, 0.1115, 0.1293, 0.1115, 0.1293, 0.1109, 0.1413, 0.07507, 0.1471, 0.07062, 0.1358, 0.1504, 0.1512, 0.1377, 0.1737, 0.1118, 0.1762, 0.1109, 0.1413, 0.1109, 0.1413, 0.1118, 0.1762, 0.08524, 0.1811, 0.07507, 0.1471, 0.1583, 0.2972, 0.1191, 0.3092, 0.1178, 0.2742, 0.1467, 0.2738, 0.1191, 0.3092, 0.0835, 0.3064, 0.09007, 0.2724, 0.1178, 0.2742, 0.154, 0.4998, 0.1254, 0.5017, 0.1231, 0.4657, 0.1645, 0.4753, 0.1635, 0.3084, 0.1204, 0.321, 0.1191, 0.3092, 0.1583, 0.2972, 0.1254, 0.5017, 0.09833, 0.5052, 0.0877, 0.4728, 0.1231, 0.4657, 0.1204, 0.321, 0.08022, 0.3176, 0.0835, 0.3064, 0.1191, 0.3092, 0.09833, 0.5052, 0.07348, 0.5113, 0.05731, 0.495, 0.0877, 0.4728, 0.08022, 0.3176, 0.04217, 0.2962, 0.05004, 0.2875, 0.0835, 0.3064, 0.2471, 0.5333, 0.2456, 0.522, 0.304, 0.5078, 0.3054, 0.533, 0.2222, 0.5925, 0.2351, 0.5521, 0.2419, 0.5563, 0.2294, 0.5936, 0.2265, 0.2261, 0.2258, 0.2165, 0.2327, 0.2122, 0.2373, 0.2238, 0.2251, 0.2745, 0.2281, 0.2455, 0.2375, 0.2467, 0.232, 0.2747, 0.2928, 0.2073, 0.2882, 0.1789, 0.3197, 0.1658, 0.326, 0.1986, 0.2294, 0.5936, 0.2419, 0.5563, 0.2973, 0.5891, 0.281, 0.6242, 0.2373, 0.2238, 0.2327, 0.2122, 0.2882, 0.1789, 0.2928, 0.2073, 0.232, 0.2747, 0.2375, 0.2467, 0.295, 0.2583, 0.2852, 0.292, 0.3401, 0.5328, 0.3428, 0.5022, 0.3722, 0.5009, 0.3701, 0.5349, 0.2852, 0.292, 0.295, 0.2583, 0.3338, 0.2631, 0.3226, 0.3028, 0.3054, 0.533, 0.304, 0.5078, 0.3428, 0.5022, 0.3401, 0.5328, 0.281, 0.6242, 0.2973, 0.5891, 0.3294, 0.6028, 0.3161, 0.6424, 0.3701, 0.5349, 0.3722, 0.5009, 0.4073, 0.501, 0.406, 0.5377, 0.3161, 0.6424, 0.3294, 0.6028, 0.3601, 0.6115, 0.3494, 0.6548, 0.326, 0.1986, 0.3197, 0.1658, 0.3501, 0.1574, 0.3559, 0.1937, 0.3226, 0.3028, 0.3338, 0.2631, 0.3627, 0.2645, 0.3588, 0.3091, 0.3924, 0.1891, 0.3866, 0.1497, 0.3874, 0.1496, 0.3931, 0.1891, 0.3494, 0.6548, 0.3601, 0.6115, 0.3976, 0.6174, 0.3923, 0.6623, 0.3559, 0.1937, 0.3501, 0.1574, 0.3866, 0.1497, 0.3924, 0.1891, 0.3588, 0.3091, 0.3627, 0.2645, 0.3976, 0.2634, 0.4033, 0.3078, 0.4067, 0.5377, 0.408, 0.5011, 0.4684, 0.5091, 0.4662, 0.5426, 0.4033, 0.3078, 0.3976, 0.2634, 0.3983, 0.2633, 0.4041, 0.3077, 0.406, 0.5377, 0.4073, 0.501, 0.408, 0.5011, 0.4067, 0.5377, 0.3923, 0.6623, 0.3976, 0.6174, 0.3983, 0.6175, 0.3931, 0.6623, 0.4575, 0.665, 0.4629, 0.6172, 0.5324, 0.612, 0.5254, 0.6663, 0.3931, 0.6623, 0.3983, 0.6175, 0.4629, 0.6172, 0.4575, 0.665, 0.3931, 0.1891, 0.3874, 0.1496, 0.4515, 0.1502, 0.4519, 0.1854, 0.4041, 0.3077, 0.3983, 0.2633, 0.4587, 0.2543, 0.4676, 0.2976, 0.5243, 0.1837, 0.5201, 0.152, 0.5618, 0.1415, 0.5661, 0.1761, 0.4519, 0.1854, 0.4515, 0.1502, 0.5201, 0.152, 0.5243, 0.1837, 0.4676, 0.2976, 0.4587, 0.2543, 0.5298, 0.2433, 0.5298, 0.2899, 0.4662, 0.5426, 0.4684, 0.5091, 0.5413, 0.5207, 0.5393, 0.5504, 0.7584, 0.8351, 0.7521, 0.8486, 0.6546, 0.8313, 0.6552, 0.8133, 0.5298, 0.2899, 0.5298, 0.2433, 0.5765, 0.2416, 0.563, 0.2888, 0.5393, 0.5504, 0.5413, 0.5207, 0.5882, 0.5217, 0.5822, 0.5534, 0.5254, 0.6663, 0.5324, 0.612, 0.5737, 0.6234, 0.5627, 0.6745, 0.6055, 0.1673, 0.6029, 0.127, 0.6223, 0.1224, 0.6266, 0.1643, 0.5627, 0.6745, 0.5737, 0.6234, 0.6156, 0.6378, 0.5994, 0.6859, 0.5661, 0.1761, 0.5618, 0.1415, 0.6029, 0.127, 0.6055, 0.1673, 0.563, 0.2888, 0.5765, 0.2416, 0.6165, 0.2448, 0.6027, 0.2933, 0.626, 0.2976, 0.6358, 0.2452, 0.6562, 0.2455, 0.6504, 0.3012, 0.6027, 0.2933, 0.6165, 0.2448, 0.6358, 0.2452, 0.626, 0.2976, 0.6226, 0.5559, 0.6287, 0.5181, 0.6481, 0.5176, 0.6441, 0.5571, 0.5994, 0.6859, 0.6156, 0.6378, 0.6353, 0.6424, 0.6208, 0.6929, 0.4761, 0.8615, 0.4836, 0.8703, 0.3798, 0.869, 0.3771, 0.8583, 0.6441, 0.5571, 0.6481, 0.5176, 0.6687, 0.5172, 0.6661, 0.5586, 0.6208, 0.6929, 0.6353, 0.6424, 0.656, 0.6465, 0.6436, 0.6993, 0.6266, 0.1643, 0.6223, 0.1224, 0.6428, 0.1182, 0.648, 0.1615, 0.6814, 0.1576, 0.6776, 0.1124, 0.7093, 0.1091, 0.7124, 0.1544, 0.6436, 0.6993, 0.656, 0.6465, 0.6915, 0.6521, 0.6828, 0.7083, 0.648, 0.1615, 0.6428, 0.1182, 0.6776, 0.1124, 0.6814, 0.1576, 0.6504, 0.3012, 0.6562, 0.2455, 0.6854, 0.2447, 0.6832, 0.3053, 0.7296, 0.5636, 0.7326, 0.5187, 0.7607, 0.5158, 0.7606, 0.5604, 0.6832, 0.3053, 0.6854, 0.2447, 0.7191, 0.2433, 0.7205, 0.3062, 0.6976, 0.5617, 0.6983, 0.5177, 0.7326, 0.5187, 0.7296, 0.5636, 0.6828, 0.7083, 0.6915, 0.6521, 0.7236, 0.6553, 0.7177, 0.7109, 0.7606, 0.5604, 0.7607, 0.5158, 0.7806, 0.517, 0.7801, 0.5602, 0.7177, 0.7109, 0.7236, 0.6553, 0.7631, 0.6517, 0.7637, 0.7093, 0.7124, 0.1544, 0.7093, 0.1091, 0.7481, 0.1123, 0.7464, 0.1583, 0.7205, 0.3062, 0.7191, 0.2433, 0.7467, 0.246, 0.7513, 0.3079, 0.7675, 0.1583, 0.7719, 0.1141, 0.8027, 0.1217, 0.796, 0.1642, 0.7637, 0.7093, 0.7631, 0.6517, 0.7873, 0.6499, 0.7909, 0.7044, 0.7464, 0.1583, 0.7481, 0.1123, 0.7719, 0.1141, 0.7675, 0.1583, 0.7513, 0.3079, 0.7467, 0.246, 0.7663, 0.2445, 0.7712, 0.306, 0.8076, 0.5568, 0.806, 0.5151, 0.8345, 0.5163, 0.8343, 0.5553, 0.7712, 0.306, 0.7663, 0.2445, 0.7912, 0.2461, 0.7998, 0.3056, 0.7801, 0.5602, 0.7806, 0.517, 0.806, 0.5151, 0.8076, 0.5568, 0.7909, 0.7044, 0.7873, 0.6499, 0.8187, 0.6418, 0.8291, 0.6953, 0.8577, 0.683, 0.8456, 0.6353, 0.8768, 0.617, 0.8977, 0.6584, 0.8291, 0.6953, 0.8187, 0.6418, 0.8456, 0.6353, 0.8577, 0.683, 0.796, 0.1642, 0.8027, 0.1217, 0.829, 0.128, 0.8219, 0.167, 0.7998, 0.3056, 0.7912, 0.2461, 0.8192, 0.2446, 0.833, 0.2997, 0.8497, 0.1806, 0.8596, 0.1457, 0.8885, 0.1644, 0.8781, 0.1924, 0.8219, 0.167, 0.829, 0.128, 0.8596, 0.1457, 0.8497, 0.1806, 0.833, 0.2997, 0.8192, 0.2446, 0.8404, 0.2489, 0.8587, 0.2977, 0.8343, 0.5553, 0.8345, 0.5163, 0.8561, 0.5117, 0.8594, 0.5461, 0.8877, 0.5403, 0.8837, 0.5112, 0.9079, 0.5059, 0.9127, 0.5277, 0.8587, 0.2977, 0.8404, 0.2489, 0.8675, 0.2491, 0.8889, 0.291, 0.8594, 0.5461, 0.8561, 0.5117, 0.8837, 0.5112, 0.8877, 0.5403, 0.8977, 0.6584, 0.8768, 0.617, 0.9062, 0.5975, 0.93, 0.6287, 0.9036, 0.2121, 0.914, 0.1927, 0.9399, 0.227, 0.9329, 0.2354, 0.93, 0.6287, 0.9062, 0.5975, 0.9319, 0.5683, 0.9569, 0.5858, 0.8781, 0.1924, 0.8885, 0.1644, 0.914, 0.1927, 0.9036, 0.2121, 0.8889, 0.291, 0.8675, 0.2491, 0.8912, 0.2542, 0.9118, 0.2873, 0.945, 0.2643, 0.9362, 0.2801, 0.9238, 0.2614, 0.9272, 0.2444, 0.9118, 0.2873, 0.8912, 0.2542, 0.9238, 0.2614, 0.9362, 0.2801, 0.9127, 0.5277, 0.9079, 0.5059, 0.9409, 0.4976, 0.9444, 0.5154, 0.9569, 0.5858, 0.9319, 0.5683, 0.957, 0.5339, 0.973, 0.5365, 0.9833, 0.5917, 0.9569, 0.5858, 0.973, 0.5365, 0.9873, 0.5354, 0.9079, 0.5059, 0.9257, 0.4752, 0.9513, 0.4805, 0.9409, 0.4976, 0.9444, 0.5154, 0.9409, 0.4976, 0.9513, 0.4805, 0.9602, 0.4961, 0.8837, 0.5112, 0.9024, 0.4732, 0.9257, 0.4752, 0.9079, 0.5059, 0.9611, 0.647, 0.93, 0.6287, 0.9569, 0.5858, 0.9833, 0.5917, 0.9275, 0.6892, 0.8977, 0.6584, 0.93, 0.6287, 0.9611, 0.647, 0.8561, 0.5117, 0.8721, 0.468, 0.9024, 0.4732, 0.8837, 0.5112, 0.8345, 0.5163, 0.8464, 0.4673, 0.8721, 0.468, 0.8561, 0.5117, 0.806, 0.5151, 0.8132, 0.4621, 0.8464, 0.4673, 0.8345, 0.5163, 0.8445, 0.7386, 0.8291, 0.6953, 0.8577, 0.683, 0.8802, 0.7243, 0.8802, 0.7243, 0.8577, 0.683, 0.8977, 0.6584, 0.9275, 0.6892, 0.8003, 0.7511, 0.7909, 0.7044, 0.8291, 0.6953, 0.8445, 0.7386, 0.7806, 0.517, 0.7845, 0.4625, 0.8132, 0.4621, 0.806, 0.5151, 0.7607, 0.5158, 0.7645, 0.4607, 0.7845, 0.4625, 0.7806, 0.517, 0.7683, 0.7552, 0.7637, 0.7093, 0.7909, 0.7044, 0.8003, 0.7511, 0.7326, 0.5187, 0.7336, 0.4631, 0.7645, 0.4607, 0.7607, 0.5158, 0.7161, 0.7576, 0.7177, 0.7109, 0.7637, 0.7093, 0.7683, 0.7552, 0.6758, 0.7527, 0.6828, 0.7083, 0.7177, 0.7109, 0.7161, 0.7576, 0.6983, 0.5177, 0.6961, 0.4641, 0.7336, 0.4631, 0.7326, 0.5187, 0.6687, 0.5172, 0.6636, 0.4686, 0.6961, 0.4641, 0.6983, 0.5177, 0.6299, 0.7431, 0.6436, 0.6993, 0.6828, 0.7083, 0.6758, 0.7527, 0.6033, 0.733, 0.6208, 0.6929, 0.6436, 0.6993, 0.6299, 0.7431, 0.5794, 0.7212, 0.5994, 0.6859, 0.6208, 0.6929, 0.6033, 0.733, 0.6287, 0.5181, 0.6167, 0.4763, 0.6395, 0.472, 0.6481, 0.5176, 0.6481, 0.5176, 0.6395, 0.472, 0.6636, 0.4686, 0.6687, 0.5172, 0.5882, 0.5217, 0.5767, 0.4804, 0.6167, 0.4763, 0.6287, 0.5181, 0.5464, 0.7021, 0.5627, 0.6745, 0.5994, 0.6859, 0.5794, 0.7212, 0.5209, 0.6933, 0.5254, 0.6663, 0.5627, 0.6745, 0.5464, 0.7021, 0.5413, 0.5207, 0.5417, 0.479, 0.5767, 0.4804, 0.5882, 0.5217, 0.4684, 0.5091, 0.4766, 0.4714, 0.5417, 0.479, 0.5413, 0.5207, 0.408, 0.5011, 0.4134, 0.4612, 0.4766, 0.4714, 0.4684, 0.5091, 0.3914, 0.7083, 0.3931, 0.6623, 0.4575, 0.665, 0.4639, 0.6983, 0.4639, 0.6983, 0.4575, 0.665, 0.5254, 0.6663, 0.5209, 0.6933, 0.3906, 0.7083, 0.3923, 0.6623, 0.3931, 0.6623, 0.3914, 0.7083, 0.4073, 0.501, 0.4127, 0.4611, 0.4134, 0.4612, 0.408, 0.5011, 0.3722, 0.5009, 0.3686, 0.4604, 0.4127, 0.4611, 0.4073, 0.501, 0.3339, 0.6956, 0.3494, 0.6548, 0.3923, 0.6623, 0.3906, 0.7083, 0.3428, 0.5022, 0.3321, 0.4669, 0.3686, 0.4604, 0.3722, 0.5009, 0.2927, 0.6728, 0.3161, 0.6424, 0.3494, 0.6548, 0.3339, 0.6956, 0.2604, 0.6431, 0.281, 0.6242, 0.3161, 0.6424, 0.2927, 0.6728, 0.304, 0.5078, 0.2939, 0.4783, 0.3321, 0.4669, 0.3428, 0.5022, 0.2456, 0.522, 0.2396, 0.4978, 0.2939, 0.4783, 0.304, 0.5078, 0.223, 0.6094, 0.2294, 0.5936, 0.281, 0.6242, 0.2604, 0.6431, 0.2362, 0.5236, 0.2323, 0.4979, 0.2396, 0.4978, 0.2456, 0.522, 0.2193, 0.6087, 0.2222, 0.5925, 0.2294, 0.5936, 0.223, 0.6094, 0.0877, 0.4728, 0.05731, 0.495, 0.04972, 0.4889, 0.08355, 0.4635, 0.1231, 0.4657, 0.0877, 0.4728, 0.08355, 0.4635, 0.123, 0.4551, 0.1645, 0.4753, 0.1231, 0.4657, 0.123, 0.4551, 0.1688, 0.4648, 0.1253, 0.6306, 0.1258, 0.6405, 0.08782, 0.6348, 0.09122, 0.6258, 0.1634, 0.6198, 0.1676, 0.6289, 0.1258, 0.6405, 0.1253, 0.6306, 0.09122, 0.6258, 0.08782, 0.6348, 0.05414, 0.6128, 0.06074, 0.6065, 0.0408, 0.5709, 0.06074, 0.6065, 0.05414, 0.6128, 0.03178, 0.5741, 0.1028, 0.7799, 0.1144, 0.7896, 0.1141, 0.8323, 0.1028, 0.8439, 0.05731, 0.495, 0.03921, 0.5328, 0.02982, 0.5305, 0.04972, 0.4889, 0.2362, 0.5236, 0.1645, 0.4753, 0.1688, 0.4648, 0.2323, 0.4979, 0.1634, 0.6198, 0.2351, 0.5521, 0.2222, 0.5925, 0.1676, 0.6289, 0.2258, 0.2165, 0.2123, 0.1742, 0.2188, 0.1726, 0.2327, 0.2122, 0.2327, 0.2122, 0.2188, 0.1726, 0.2677, 0.1415, 0.2882, 0.1789, 0.2882, 0.1789, 0.2677, 0.1415, 0.3021, 0.1218, 0.3197, 0.1658, 0.3197, 0.1658, 0.3021, 0.1218, 0.3364, 0.1085, 0.3501, 0.1574, 0.3501, 0.1574, 0.3364, 0.1085, 0.3803, 0.1004, 0.3866, 0.1497, 0.3866, 0.1497, 0.3803, 0.1004, 0.3811, 0.1003, 0.3874, 0.1496, 0.4515, 0.1502, 0.4462, 0.09657, 0.5119, 0.095, 0.5201, 0.152, 0.3874, 0.1496, 0.3811, 0.1003, 0.4462, 0.09657, 0.4515, 0.1502, 0.5201, 0.152, 0.5119, 0.095, 0.5474, 0.08602, 0.5618, 0.1415, 0.5618, 0.1415, 0.5474, 0.08602, 0.5834, 0.07354, 0.6029, 0.127, 0.6029, 0.127, 0.5834, 0.07354, 0.6051, 0.06606, 0.6223, 0.1224, 0.6223, 0.1224, 0.6051, 0.06606, 0.6282, 0.05932, 0.6428, 0.1182, 0.6428, 0.1182, 0.6282, 0.05932, 0.6677, 0.05014, 0.6776, 0.1124, 0.6776, 0.1124, 0.6677, 0.05014, 0.7027, 0.04725, 0.7093, 0.1091, 0.7093, 0.1091, 0.7027, 0.04725, 0.7491, 0.0486, 0.7481, 0.1123, 0.7481, 0.1123, 0.7491, 0.0486, 0.7764, 0.05332, 0.7719, 0.1141, 0.7719, 0.1141, 0.7764, 0.05332, 0.8148, 0.06257, 0.8027, 0.1217, 0.829, 0.128, 0.8436, 0.07488, 0.8841, 0.1001, 0.8596, 0.1457, 0.8027, 0.1217, 0.8148, 0.06257, 0.8436, 0.07488, 0.829, 0.128, 0.8596, 0.1457, 0.8841, 0.1001, 0.9162, 0.1303, 0.8885, 0.1644, 0.8885, 0.1644, 0.9162, 0.1303, 0.9426, 0.1739, 0.914, 0.1927, 0.914, 0.1927, 0.9426, 0.1739, 0.9572, 0.2235, 0.9399, 0.227, 0.9276, 0.3093, 0.9118, 0.2873, 0.9362, 0.2801, 0.947, 0.2894, 0.9597, 0.272, 0.947, 0.2894, 0.9362, 0.2801, 0.945, 0.2643, 0.9048, 0.3239, 0.8889, 0.291, 0.9118, 0.2873, 0.9276, 0.3093, 0.8717, 0.338, 0.8587, 0.2977, 0.8889, 0.291, 0.9048, 0.3239, 0.8427, 0.3461, 0.833, 0.2997, 0.8587, 0.2977, 0.8717, 0.338, 0.8049, 0.3509, 0.7998, 0.3056, 0.833, 0.2997, 0.8427, 0.3461, 0.7734, 0.3535, 0.7712, 0.306, 0.7998, 0.3056, 0.8049, 0.3509, 0.7518, 0.3536, 0.7513, 0.3079, 0.7712, 0.306, 0.7734, 0.3535, 0.7189, 0.3536, 0.7205, 0.3062, 0.7513, 0.3079, 0.7518, 0.3536, 0.679, 0.3507, 0.6832, 0.3053, 0.7205, 0.3062, 0.7189, 0.3536, 0.6426, 0.3468, 0.6504, 0.3012, 0.6832, 0.3053, 0.679, 0.3507, 0.5899, 0.3329, 0.6027, 0.2933, 0.626, 0.2976, 0.615, 0.3407, 0.615, 0.3407, 0.626, 0.2976, 0.6504, 0.3012, 0.6426, 0.3468, 0.5543, 0.3195, 0.563, 0.2888, 0.6027, 0.2933, 0.5899, 0.3329, 0.5299, 0.3148, 0.5298, 0.2899, 0.563, 0.2888, 0.5543, 0.3195, 0.4783, 0.3296, 0.4676, 0.2976, 0.5298, 0.2899, 0.5299, 0.3148, 0.4109, 0.353, 0.4041, 0.3077, 0.4676, 0.2976, 0.4783, 0.3296, 0.4102, 0.3532, 0.4033, 0.3078, 0.4041, 0.3077, 0.4109, 0.353, 0.3522, 0.3523, 0.3588, 0.3091, 0.4033, 0.3078, 0.4102, 0.3532, 0.3072, 0.3384, 0.3226, 0.3028, 0.3588, 0.3091, 0.3522, 0.3523, 0.2702, 0.3157, 0.2852, 0.292, 0.3226, 0.3028, 0.3072, 0.3384, 0.2288, 0.2901, 0.232, 0.2747, 0.2852, 0.292, 0.2702, 0.3157, 0.2243, 0.2893, 0.2251, 0.2745, 0.232, 0.2747, 0.2288, 0.2901, 0.07752, 0.3266, 0.0358, 0.303, 0.04217, 0.2962, 0.08022, 0.3176, 0.1213, 0.3304, 0.07752, 0.3266, 0.08022, 0.3176, 0.1204, 0.321, 0.1672, 0.3173, 0.1213, 0.3304, 0.1204, 0.321, 0.1635, 0.3084, 0.1119, 0.1197, 0.1115, 0.1293, 0.07062, 0.1358, 0.067, 0.1267, 0.1587, 0.1316, 0.155, 0.1407, 0.1115, 0.1293, 0.1119, 0.1197, 0.067, 0.1267, 0.07062, 0.1358, 0.03329, 0.162, 0.02561, 0.1555, 0.002366, 0.2055, 0.02561, 0.1555, 0.03329, 0.162, 0.01207, 0.2078, 0.0001836, 0.2241, 0.002366, 0.2055, 0.01207, 0.2078, 0.01036, 0.2242, 0.0358, 0.303, 0.006849, 0.2589, 0.01574, 0.2552, 0.04217, 0.2962, 0.2243, 0.2893, 0.1672, 0.3173, 0.1635, 0.3084, 0.2251, 0.2745, 0.1587, 0.1316, 0.2091, 0.159, 0.2123, 0.1742, 0.155, 0.1407, 0.006849, 0.2589, 0.001867, 0.2426, 0.01179, 0.2407, 0.01574, 0.2552, 0.9676, 0.2501, 0.9597, 0.272, 0.945, 0.2643, 0.9519, 0.246, 0.03921, 0.5328, 0.03784, 0.5447, 0.02791, 0.5442, 0.02982, 0.5305, 0.9504, 0.5244, 0.9444, 0.5154, 0.9602, 0.4961, 0.967, 0.5143, 0.9209, 0.5486, 0.9127, 0.5277, 0.9444, 0.5154, 0.9504, 0.5244, 0.9519, 0.246, 0.945, 0.2643, 0.9272, 0.2444, 0.9329, 0.2354, 0.8675, 0.2491, 0.871, 0.2206, 0.8957, 0.2327, 0.8912, 0.2542, 0.8912, 0.2542, 0.8957, 0.2327, 0.9272, 0.2444, 0.9238, 0.2614, 0.8663, 0.5814, 0.8594, 0.5461, 0.8877, 0.5403, 0.8952, 0.569, 0.8952, 0.569, 0.8877, 0.5403, 0.9127, 0.5277, 0.9209, 0.5486, 0.838, 0.5955, 0.8343, 0.5553, 0.8594, 0.5461, 0.8663, 0.5814, 0.8192, 0.2446, 0.8185, 0.2064, 0.8433, 0.2152, 0.8404, 0.2489, 0.8404, 0.2489, 0.8433, 0.2152, 0.871, 0.2206, 0.8675, 0.2491, 0.7912, 0.2461, 0.7924, 0.2052, 0.8185, 0.2064, 0.8192, 0.2446, 0.7826, 0.6048, 0.7801, 0.5602, 0.8076, 0.5568, 0.8116, 0.5986, 0.8116, 0.5986, 0.8076, 0.5568, 0.8343, 0.5553, 0.838, 0.5955, 0.7467, 0.246, 0.7462, 0.2021, 0.7654, 0.2021, 0.7663, 0.2445, 0.7663, 0.2445, 0.7654, 0.2021, 0.7924, 0.2052, 0.7912, 0.2461, 0.7191, 0.2433, 0.7157, 0.1992, 0.7462, 0.2021, 0.7467, 0.246, 0.7612, 0.6049, 0.7606, 0.5604, 0.7801, 0.5602, 0.7826, 0.6048, 0.695, 0.6061, 0.6976, 0.5617, 0.7296, 0.5636, 0.7266, 0.6092, 0.7266, 0.6092, 0.7296, 0.5636, 0.7606, 0.5604, 0.7612, 0.6049, 0.481, 0.8411, 0.4761, 0.8463, 0.366, 0.8392, 0.3731, 0.8243, 0.6854, 0.2447, 0.6843, 0.2013, 0.7157, 0.1992, 0.7191, 0.2433, 0.6358, 0.2452, 0.6316, 0.2063, 0.6532, 0.2046, 0.6562, 0.2455, 0.6393, 0.5997, 0.6441, 0.5571, 0.6661, 0.5586, 0.6611, 0.6024, 0.6611, 0.6024, 0.6661, 0.5586, 0.6976, 0.5617, 0.695, 0.6061, 0.6179, 0.5968, 0.6226, 0.5559, 0.6441, 0.5571, 0.6393, 0.5997, 0.9518, 0.7318, 0.9683, 0.7272, 0.9836, 0.8348, 0.959, 0.8387, 0.6165, 0.2448, 0.6103, 0.2076, 0.6316, 0.2063, 0.6358, 0.2452, 0.5364, 0.5805, 0.5393, 0.5504, 0.5822, 0.5534, 0.578, 0.588, 0.578, 0.588, 0.5822, 0.5534, 0.6226, 0.5559, 0.6179, 0.5968, 0.4634, 0.5799, 0.4662, 0.5426, 0.5393, 0.5504, 0.5364, 0.5805, 0.4587, 0.2543, 0.4552, 0.2223, 0.5275, 0.2137, 0.5298, 0.2433, 0.5298, 0.2433, 0.5275, 0.2137, 0.5705, 0.2103, 0.5765, 0.2416, 0.3983, 0.2633, 0.3964, 0.2277, 0.4552, 0.2223, 0.4587, 0.2543, 0.4029, 0.5772, 0.406, 0.5377, 0.4067, 0.5377, 0.4036, 0.5773, 0.4036, 0.5773, 0.4067, 0.5377, 0.4662, 0.5426, 0.4634, 0.5799, 0.3627, 0.2645, 0.3606, 0.2314, 0.3958, 0.2278, 0.3976, 0.2634, 0.3976, 0.2634, 0.3958, 0.2278, 0.3964, 0.2277, 0.3983, 0.2633, 0.3338, 0.2631, 0.3313, 0.2337, 0.3606, 0.2314, 0.3627, 0.2645, 0.3659, 0.5732, 0.3701, 0.5349, 0.406, 0.5377, 0.4029, 0.5772, 0.05834, 0.9363, 0.0468, 0.9382, 0.04414, 0.8577, 0.05979, 0.8516, 0.3353, 0.5686, 0.3401, 0.5328, 0.3701, 0.5349, 0.3659, 0.5732, 0.2375, 0.2467, 0.2384, 0.2353, 0.2971, 0.2342, 0.295, 0.2583, 0.295, 0.2583, 0.2971, 0.2342, 0.3313, 0.2337, 0.3338, 0.2631, 0.2281, 0.2455, 0.2272, 0.2357, 0.2384, 0.2353, 0.2375, 0.2467, 0.2463, 0.5448, 0.2471, 0.5333, 0.3054, 0.533, 0.3016, 0.5603, 0.1288, 0.5337, 0.1294, 0.5437, 0.1017, 0.5447, 0.1014, 0.5353, 0.1625, 0.5293, 0.1644, 0.5417, 0.1294, 0.5437, 0.1288, 0.5337, 0.1014, 0.5353, 0.1017, 0.5447, 0.07319, 0.5451, 0.07353, 0.5356, 0.01574, 0.2552, 0.01179, 0.2407, 0.024, 0.2385, 0.02683, 0.2509, 0.07353, 0.5356, 0.07319, 0.5451, 0.03784, 0.5447, 0.03921, 0.5328, 0.02683, 0.2509, 0.024, 0.2385, 0.06089, 0.2342, 0.06202, 0.244, 0.09126, 0.2416, 0.09081, 0.2322, 0.1187, 0.2309, 0.1187, 0.2411, 0.06202, 0.244, 0.06089, 0.2342, 0.09081, 0.2322, 0.09126, 0.2416, 0.1187, 0.2411, 0.1187, 0.2309, 0.155, 0.231, 0.1538, 0.2434, 0.2354, 0.5428, 0.2357, 0.5333, 0.2471, 0.5333, 0.2463, 0.5448, 0.1647, 0.5565, 0.1644, 0.5417, 0.2357, 0.5333, 0.2354, 0.5428, 0.2265, 0.2261, 0.2272, 0.2357, 0.155, 0.231, 0.1543, 0.2161, 0.2258, 0.2165, 0.2265, 0.2261, 0.1543, 0.2161, 0.1515, 0.2018, 0.1628, 0.5704, 0.1647, 0.5565, 0.2354, 0.5428, 0.2351, 0.5521, 0.2351, 0.5521, 0.2354, 0.5428, 0.2463, 0.5448, 0.2419, 0.5563, 0.2419, 0.5563, 0.2463, 0.5448, 0.3016, 0.5603, 0.2973, 0.5891, 0.3294, 0.6028, 0.3353, 0.5686, 0.3659, 0.5732, 0.3601, 0.6115, 0.2973, 0.5891, 0.3016, 0.5603, 0.3353, 0.5686, 0.3294, 0.6028, 0.3601, 0.6115, 0.3659, 0.5732, 0.4029, 0.5772, 0.3976, 0.6174, 0.3983, 0.6175, 0.4036, 0.5773, 0.4634, 0.5799, 0.4629, 0.6172, 0.3976, 0.6174, 0.4029, 0.5772, 0.4036, 0.5773, 0.3983, 0.6175, 0.4629, 0.6172, 0.4634, 0.5799, 0.5364, 0.5805, 0.5324, 0.612, 0.5737, 0.6234, 0.578, 0.588, 0.6179, 0.5968, 0.6156, 0.6378, 0.5324, 0.612, 0.5364, 0.5805, 0.578, 0.588, 0.5737, 0.6234, 0.6156, 0.6378, 0.6179, 0.5968, 0.6393, 0.5997, 0.6353, 0.6424, 0.656, 0.6465, 0.6611, 0.6024, 0.695, 0.6061, 0.6915, 0.6521, 0.6353, 0.6424, 0.6393, 0.5997, 0.6611, 0.6024, 0.656, 0.6465, 0.7236, 0.6553, 0.7266, 0.6092, 0.7612, 0.6049, 0.7631, 0.6517, 0.6915, 0.6521, 0.695, 0.6061, 0.7266, 0.6092, 0.7236, 0.6553, 0.7631, 0.6517, 0.7612, 0.6049, 0.7826, 0.6048, 0.7873, 0.6499, 0.8187, 0.6418, 0.8116, 0.5986, 0.838, 0.5955, 0.8456, 0.6353, 0.7873, 0.6499, 0.7826, 0.6048, 0.8116, 0.5986, 0.8187, 0.6418, 0.8456, 0.6353, 0.838, 0.5955, 0.8663, 0.5814, 0.8768, 0.617, 0.9062, 0.5975, 0.8952, 0.569, 0.9209, 0.5486, 0.9319, 0.5683, 0.8768, 0.617, 0.8663, 0.5814, 0.8952, 0.569, 0.9062, 0.5975, 0.9572, 0.2235, 0.9519, 0.246, 0.9329, 0.2354, 0.9399, 0.227, 0.9319, 0.5683, 0.9209, 0.5486, 0.9504, 0.5244, 0.957, 0.5339, 0.957, 0.5339, 0.9504, 0.5244, 0.967, 0.5143, 0.973, 0.5365, 0.9714, 0.2245, 0.9676, 0.2501, 0.9519, 0.246, 0.9572, 0.2235, 0.001867, 0.2426, 0.0001836, 0.2241, 0.01036, 0.2242, 0.01179, 0.2407, 0.03784, 0.5447, 0.0384, 0.5581, 0.02851, 0.5594, 0.02791, 0.5442, 0.871, 0.2206, 0.8781, 0.1924, 0.9036, 0.2121, 0.8957, 0.2327, 0.8957, 0.2327, 0.9036, 0.2121, 0.9329, 0.2354, 0.9272, 0.2444, 0.8185, 0.2064, 0.8219, 0.167, 0.8497, 0.1806, 0.8433, 0.2152, 0.8433, 0.2152, 0.8497, 0.1806, 0.8781, 0.1924, 0.871, 0.2206, 0.7924, 0.2052, 0.796, 0.1642, 0.8219, 0.167, 0.8185, 0.2064, 0.7462, 0.2021, 0.7464, 0.1583, 0.7675, 0.1583, 0.7654, 0.2021, 0.7654, 0.2021, 0.7675, 0.1583, 0.796, 0.1642, 0.7924, 0.2052, 0.7157, 0.1992, 0.7124, 0.1544, 0.7464, 0.1583, 0.7462, 0.2021, 0.6532, 0.2046, 0.648, 0.1615, 0.6814, 0.1576, 0.6843, 0.2013, 0.6843, 0.2013, 0.6814, 0.1576, 0.7124, 0.1544, 0.7157, 0.1992, 0.6316, 0.2063, 0.6266, 0.1643, 0.648, 0.1615, 0.6532, 0.2046, 0.5705, 0.2103, 0.5661, 0.1761, 0.6055, 0.1673, 0.6103, 0.2076, 0.6103, 0.2076, 0.6055, 0.1673, 0.6266, 0.1643, 0.6316, 0.2063, 0.4552, 0.2223, 0.4519, 0.1854, 0.5243, 0.1837, 0.5275, 0.2137, 0.5275, 0.2137, 0.5243, 0.1837, 0.5661, 0.1761, 0.5705, 0.2103, 0.3964, 0.2277, 0.3931, 0.1891, 0.4519, 0.1854, 0.4552, 0.2223, 0.3606, 0.2314, 0.3559, 0.1937, 0.3924, 0.1891, 0.3958, 0.2278, 0.3958, 0.2278, 0.3924, 0.1891, 0.3931, 0.1891, 0.3964, 0.2277, 0.3313, 0.2337, 0.326, 0.1986, 0.3559, 0.1937, 0.3606, 0.2314, 0.2384, 0.2353, 0.2373, 0.2238, 0.2928, 0.2073, 0.2971, 0.2342, 0.06446, 0.9394, 0.05834, 0.9363, 0.05979, 0.8516, 0.06746, 0.8511, 0.2272, 0.2357, 0.2265, 0.2261, 0.2373, 0.2238, 0.2384, 0.2353, 0.1294, 0.5437, 0.1294, 0.5548, 0.1018, 0.5548, 0.1017, 0.5447, 0.1644, 0.5417, 0.1647, 0.5565, 0.1294, 0.5548, 0.1294, 0.5437, 0.1017, 0.5447, 0.1018, 0.5548, 0.07339, 0.5555, 0.07319, 0.5451, 0.01179, 0.2407, 0.01036, 0.2242, 0.0228, 0.2243, 0.024, 0.2385, 0.07319, 0.5451, 0.07339, 0.5555, 0.0384, 0.5581, 0.03784, 0.5447, 0.024, 0.2385, 0.0228, 0.2243, 0.06026, 0.2234, 0.06089, 0.2342, 0.09081, 0.2322, 0.09021, 0.2219, 0.118, 0.2198, 0.1187, 0.2309, 0.06089, 0.2342, 0.06026, 0.2234, 0.09021, 0.2219, 0.09081, 0.2322, 0.1187, 0.2309, 0.118, 0.2198, 0.1543, 0.2161, 0.155, 0.231, 0.3278, 0.5436, 0.3158, 0.5445, 0.3054, 0.533, 0.3401, 0.5328, 0.3071, 0.2227, 0.3189, 0.2233, 0.3313, 0.2337, 0.2971, 0.2342, 0.3158, 0.5445, 0.3148, 0.5514, 0.3016, 0.5603, 0.3054, 0.533, 0.306, 0.2159, 0.3071, 0.2227, 0.2971, 0.2342, 0.2928, 0.2073, 0.3264, 0.5551, 0.3278, 0.5436, 0.3401, 0.5328, 0.3353, 0.5686, 0.3189, 0.2233, 0.3174, 0.2121, 0.326, 0.1986, 0.3313, 0.2337, 0.3148, 0.5514, 0.3264, 0.5551, 0.3353, 0.5686, 0.3016, 0.5603, 0.3174, 0.2121, 0.306, 0.2159, 0.2928, 0.2073, 0.326, 0.1986, 0.04414, 0.8577, 0.03025, 0.8564, 0.0309, 0.7906, 0.04229, 0.7914, 0.08072, 0.8557, 0.06746, 0.8511, 0.05793, 0.7834, 0.07138, 0.7887, 0.7495, 0.9504, 0.7548, 0.9634, 0.6657, 0.9658, 0.6615, 0.9525, 0.7535, 0.9219, 0.7485, 0.9327, 0.6682, 0.9292, 0.667, 0.9153, 0.7464, 0.9442, 0.7495, 0.9504, 0.6615, 0.9525, 0.662, 0.9448, 0.7485, 0.9327, 0.7464, 0.9442, 0.662, 0.9448, 0.6682, 0.9292, 0.07749, 0.9447, 0.06446, 0.9394, 0.06746, 0.8511, 0.08072, 0.8557, 0.0468, 0.9382, 0.03593, 0.943, 0.03025, 0.8564, 0.04414, 0.8577, 0.04889, 0.7786, 0.05144, 0.7844, 0.04229, 0.7914, 0.0377, 0.7809, 0.5951, 0.936, 0.594, 0.9425, 0.5821, 0.9429, 0.5842, 0.9311, 0.06746, 0.8511, 0.05979, 0.8516, 0.05144, 0.7844, 0.05793, 0.7834, 0.05979, 0.8516, 0.04414, 0.8577, 0.04229, 0.7914, 0.05144, 0.7844, 0.6615, 0.9525, 0.6657, 0.9658, 0.5989, 0.9561, 0.594, 0.9425, 0.667, 0.9153, 0.6682, 0.9292, 0.6019, 0.9266, 0.6013, 0.9153, 0.662, 0.9448, 0.6615, 0.9525, 0.594, 0.9425, 0.5951, 0.936, 0.6682, 0.9292, 0.662, 0.9448, 0.5951, 0.936, 0.6019, 0.9266, 0.6172, 0.5288, 0.5978, 0.5317, 0.5882, 0.5217, 0.6287, 0.5181, 0.5859, 0.2316, 0.6051, 0.2344, 0.6165, 0.2448, 0.5765, 0.2416, 0.5978, 0.5317, 0.5957, 0.5429, 0.5822, 0.5534, 0.5882, 0.5217, 0.5838, 0.2205, 0.5859, 0.2316, 0.5765, 0.2416, 0.5705, 0.2103, 0.6145, 0.5453, 0.6172, 0.5288, 0.6287, 0.5181, 0.6226, 0.5559, 0.6051, 0.2344, 0.6023, 0.2181, 0.6103, 0.2076, 0.6165, 0.2448, 0.6023, 0.2181, 0.5838, 0.2205, 0.5705, 0.2103, 0.6103, 0.2076, 0.5957, 0.5429, 0.6145, 0.5453, 0.6226, 0.5559, 0.5822, 0.5534, 0.9037, 0.836, 0.9142, 0.8349, 0.9276, 0.9205, 0.9199, 0.9184, 0.9414, 0.8381, 0.959, 0.8387, 0.954, 0.9167, 0.9435, 0.9212, 0.7554, 0.8648, 0.7576, 0.8734, 0.655, 0.8683, 0.6564, 0.8587, 0.7521, 0.8486, 0.7554, 0.8648, 0.6564, 0.8587, 0.6546, 0.8313, 0.7576, 0.8734, 0.754, 0.891, 0.6495, 0.891, 0.655, 0.8683, 0.937, 0.7364, 0.9518, 0.7318, 0.959, 0.8387, 0.9414, 0.8381, 0.9117, 0.7272, 0.9205, 0.7306, 0.9142, 0.8349, 0.9037, 0.836, 0.9205, 0.7306, 0.937, 0.7364, 0.9414, 0.8381, 0.9142, 0.8349, 0.9435, 0.9212, 0.954, 0.9167, 0.9556, 0.9681, 0.943, 0.9696, 0.5678, 0.8554, 0.5648, 0.8765, 0.5149, 0.8637, 0.5132, 0.8508, 0.9142, 0.8349, 0.9414, 0.8381, 0.9435, 0.9212, 0.9276, 0.9205, 0.959, 0.8387, 0.9836, 0.8348, 0.9744, 0.9177, 0.954, 0.9167, 0.6552, 0.8133, 0.6546, 0.8313, 0.5644, 0.8296, 0.569, 0.8182, 0.6564, 0.8587, 0.655, 0.8683, 0.5678, 0.8554, 0.5654, 0.8472, 0.6546, 0.8313, 0.6564, 0.8587, 0.5654, 0.8472, 0.5644, 0.8296, 0.655, 0.8683, 0.6495, 0.891, 0.5648, 0.8765, 0.5678, 0.8554, 0.9532, 0.986, 0.9459, 0.9871, 0.943, 0.9696, 0.9556, 0.9681, 0.513, 0.8447, 0.5071, 0.8432, 0.5066, 0.8286, 0.5166, 0.8308, 0.9199, 0.9184, 0.9276, 0.9205, 0.9279, 0.9728, 0.9217, 0.9722, 0.9276, 0.9205, 0.9435, 0.9212, 0.943, 0.9696, 0.9279, 0.9728, 0.954, 0.9167, 0.9744, 0.9177, 0.9711, 0.9732, 0.9556, 0.9681, 0.569, 0.8182, 0.5644, 0.8296, 0.5166, 0.8308, 0.518, 0.8189, 0.5654, 0.8472, 0.5678, 0.8554, 0.5132, 0.8508, 0.513, 0.8447, 0.5644, 0.8296, 0.5654, 0.8472, 0.513, 0.8447, 0.5166, 0.8308, 0.6882, 0.5274, 0.6774, 0.5266, 0.6687, 0.5172, 0.6983, 0.5177, 0.6647, 0.2361, 0.6754, 0.2352, 0.6854, 0.2447, 0.6562, 0.2455, 0.6774, 0.5266, 0.676, 0.5501, 0.6661, 0.5586, 0.6687, 0.5172, 0.6631, 0.213, 0.6647, 0.2361, 0.6562, 0.2455, 0.6532, 0.2046, 0.6882, 0.5511, 0.6882, 0.5274, 0.6983, 0.5177, 0.6976, 0.5617, 0.6754, 0.2352, 0.6751, 0.2119, 0.6843, 0.2013, 0.6854, 0.2447, 0.6751, 0.2119, 0.6631, 0.213, 0.6532, 0.2046, 0.6843, 0.2013, 0.676, 0.5501, 0.6882, 0.5511, 0.6976, 0.5617, 0.6661, 0.5586, 0.2428, 0.8217, 0.2422, 0.8291, 0.2001, 0.826, 0.2012, 0.8194, 0.3674, 0.95, 0.3799, 0.9318, 0.502, 0.9287, 0.4817, 0.9418, 0.2696, 0.9471, 0.2705, 0.9323, 0.3799, 0.9318, 0.3674, 0.95, 0.266, 0.9268, 0.2645, 0.9176, 0.3516, 0.8941, 0.3739, 0.9166, 0.2705, 0.9323, 0.266, 0.9268, 0.3739, 0.9166, 0.3799, 0.9318, 0.2617, 0.9553, 0.2696, 0.9471, 0.3674, 0.95, 0.3641, 0.9604, 0.4761, 0.8463, 0.4761, 0.8615, 0.3771, 0.8583, 0.366, 0.8392, 0.4831, 0.8318, 0.481, 0.8411, 0.3731, 0.8243, 0.3958, 0.8029, 0.2598, 0.8433, 0.2607, 0.8614, 0.2011, 0.8501, 0.2008, 0.8428, 0.2001, 0.826, 0.1848, 0.8244, 0.1857, 0.8169, 0.2012, 0.8194, 0.3771, 0.8583, 0.3798, 0.869, 0.2607, 0.8614, 0.2598, 0.8433, 0.5016, 0.921, 0.4872, 0.9109, 0.5369, 0.9058, 0.5429, 0.9215, 0.3641, 0.9604, 0.3674, 0.95, 0.4817, 0.9418, 0.4793, 0.9599, 0.3731, 0.8243, 0.366, 0.8392, 0.2422, 0.8291, 0.2428, 0.8217, 0.3958, 0.8029, 0.3731, 0.8243, 0.2428, 0.8217, 0.2572, 0.812, 0.2572, 0.812, 0.2428, 0.8217, 0.2012, 0.8194, 0.2065, 0.8032, 0.366, 0.8392, 0.3771, 0.8583, 0.2598, 0.8433, 0.2422, 0.8291, 0.4817, 0.9418, 0.502, 0.9287, 0.544, 0.9281, 0.5404, 0.9439, 0.502, 0.9287, 0.5016, 0.921, 0.5429, 0.9215, 0.544, 0.9281, 0.4793, 0.9599, 0.4817, 0.9418, 0.5404, 0.9439, 0.5395, 0.9509, 0.544, 0.9281, 0.5429, 0.9215, 0.5582, 0.9191, 0.5591, 0.9265, 0.3799, 0.9318, 0.3739, 0.9166, 0.5016, 0.921, 0.502, 0.9287, 0.3739, 0.9166, 0.3516, 0.8941, 0.4872, 0.9109, 0.5016, 0.921, 0.2422, 0.8291, 0.2598, 0.8433, 0.2008, 0.8428, 0.2001, 0.826, 0.1249, 0.8287, 0.136, 0.8391, 0.1359, 0.8901, 0.1236, 0.8897, 0.136, 0.8391, 0.1457, 0.8422, 0.1428, 0.8936, 0.1359, 0.8901, 0.2298, 0.9345, 0.2196, 0.946, 0.1779, 0.9435, 0.1682, 0.932, 0.1144, 0.7896, 0.1246, 0.7871, 0.1249, 0.8287, 0.1141, 0.8323, 0.1365, 0.7773, 0.1483, 0.7795, 0.1457, 0.8422, 0.136, 0.8391, 0.2157, 0.9574, 0.2247, 0.9695, 0.1606, 0.9663, 0.1728, 0.9556, 0.2196, 0.946, 0.2157, 0.9574, 0.1728, 0.9556, 0.1779, 0.9435, 0.1246, 0.7871, 0.1365, 0.7773, 0.136, 0.8391, 0.1249, 0.8287, 0.1071, 0.9375, 0.116, 0.942, 0.1125, 0.9491, 0.1036, 0.9446, 0.1208, 0.902, 0.1169, 0.8924, 0.1236, 0.8897, 0.1275, 0.8993, 0.1028, 0.8439, 0.1141, 0.8323, 0.1169, 0.8924, 0.1061, 0.8932, 0.1779, 0.9435, 0.1728, 0.9556, 0.1125, 0.9491, 0.116, 0.942, 0.1647, 0.9208, 0.1682, 0.932, 0.1161, 0.9302, 0.1123, 0.9224, 0.1682, 0.932, 0.1779, 0.9435, 0.116, 0.942, 0.1161, 0.9302, 0.1728, 0.9556, 0.1606, 0.9663, 0.111, 0.9594, 0.1125, 0.9491, 0.1141, 0.8323, 0.1249, 0.8287, 0.1236, 0.8897, 0.1169, 0.8924, 0.8542, 0.9365, 0.8392, 0.9335, 0.839, 0.9337, 0.8544, 0.9369, 0.8542, 0.9346, 0.858, 0.9206, 0.8584, 0.9203, 0.8544, 0.9351, 0.842, 0.9205, 0.8392, 0.9316, 0.839, 0.9318, 0.8418, 0.9203, 0.858, 0.9206, 0.842, 0.9205, 0.8418, 0.9203, 0.8584, 0.9203, 0.02791, 0.5442, 0.02851, 0.5594, 0.01934, 0.5607, 0.01863, 0.5436, 0.973, 0.5365, 0.967, 0.5143, 0.983, 0.5096, 0.9873, 0.5354, 0.967, 0.5143, 0.9602, 0.4961, 0.974, 0.4883, 0.983, 0.5096, 0.02982, 0.5305, 0.02791, 0.5442, 0.01863, 0.5436, 0.02103, 0.5282, 0.1676, 0.6289, 0.2222, 0.5925, 0.2193, 0.6087, 0.1711, 0.6372, 0.2323, 0.4979, 0.1688, 0.4648, 0.1725, 0.4548, 0.2308, 0.4833, 0.04972, 0.4889, 0.02982, 0.5305, 0.02103, 0.5282, 0.04279, 0.4832, 0.02851, 0.5594, 0.03178, 0.5741, 0.0235, 0.5771, 0.01934, 0.5607, 0.03178, 0.5741, 0.05414, 0.6128, 0.04803, 0.6186, 0.0235, 0.5771, 0.08782, 0.6348, 0.08468, 0.643, 0.04803, 0.6186, 0.05414, 0.6128, 0.1676, 0.6289, 0.1711, 0.6372, 0.1263, 0.6495, 0.1258, 0.6405, 0.1258, 0.6405, 0.1263, 0.6495, 0.08468, 0.643, 0.08782, 0.6348, 0.1688, 0.4648, 0.123, 0.4551, 0.1229, 0.4455, 0.1725, 0.4548, 0.123, 0.4551, 0.08355, 0.4635, 0.07972, 0.4551, 0.1229, 0.4455, 0.08355, 0.4635, 0.04972, 0.4889, 0.04279, 0.4832, 0.07972, 0.4551, 0.2323, 0.4979, 0.2308, 0.4833, 0.2352, 0.4828, 0.2396, 0.4978, 0.2396, 0.4978, 0.2352, 0.4828, 0.2764, 0.4557, 0.2939, 0.4783, 0.2939, 0.4783, 0.2764, 0.4557, 0.3143, 0.4311, 0.3321, 0.4669, 0.3321, 0.4669, 0.3143, 0.4311, 0.3615, 0.4149, 0.3686, 0.4604, 0.3686, 0.4604, 0.3615, 0.4149, 0.4204, 0.4174, 0.4127, 0.4611, 0.4127, 0.4611, 0.4204, 0.4174, 0.4211, 0.4175, 0.4134, 0.4612, 0.4134, 0.4612, 0.4211, 0.4175, 0.4885, 0.4398, 0.4766, 0.4714, 0.4766, 0.4714, 0.4885, 0.4398, 0.5419, 0.4533, 0.5417, 0.479, 0.5417, 0.479, 0.5419, 0.4533, 0.5666, 0.45, 0.5767, 0.4804, 0.5767, 0.4804, 0.5666, 0.45, 0.6026, 0.4376, 0.6167, 0.4763, 0.6395, 0.472, 0.6276, 0.4297, 0.6551, 0.4232, 0.6636, 0.4686, 0.6167, 0.4763, 0.6026, 0.4376, 0.6276, 0.4297, 0.6395, 0.472, 0.6636, 0.4686, 0.6551, 0.4232, 0.6915, 0.4187, 0.6961, 0.4641, 0.6961, 0.4641, 0.6915, 0.4187, 0.7314, 0.4156, 0.7336, 0.4631, 0.7336, 0.4631, 0.7314, 0.4156, 0.7643, 0.4149, 0.7645, 0.4607, 0.7645, 0.4607, 0.7643, 0.4149, 0.786, 0.4151, 0.7845, 0.4625, 0.7845, 0.4625, 0.786, 0.4151, 0.8174, 0.4167, 0.8132, 0.4621, 0.8132, 0.4621, 0.8174, 0.4167, 0.8551, 0.4211, 0.8464, 0.4673, 0.8464, 0.4673, 0.8551, 0.4211, 0.8844, 0.4279, 0.8721, 0.468, 0.8721, 0.468, 0.8844, 0.4279, 0.9177, 0.4405, 0.9024, 0.4732, 0.9024, 0.4732, 0.9177, 0.4405, 0.9412, 0.4535, 0.9257, 0.4752, 0.9602, 0.4961, 0.9513, 0.4805, 0.9619, 0.4713, 0.974, 0.4883, 0.9257, 0.4752, 0.9412, 0.4535, 0.9619, 0.4713, 0.9513, 0.4805, 0.2123, 0.1742, 0.2091, 0.159, 0.2126, 0.1576, 0.2188, 0.1726, 0.2188, 0.1726, 0.2126, 0.1576, 0.2473, 0.1222, 0.2677, 0.1415, 0.2677, 0.1415, 0.2473, 0.1222, 0.2781, 0.09018, 0.3021, 0.1218, 0.3021, 0.1218, 0.2781, 0.09018, 0.3203, 0.06487, 0.3364, 0.1085, 0.3364, 0.1085, 0.3203, 0.06487, 0.3778, 0.05367, 0.3803, 0.1004, 0.3803, 0.1004, 0.3778, 0.05367, 0.3787, 0.05362, 0.3811, 0.1003, 0.4462, 0.09657, 0.4508, 0.06297, 0.5069, 0.06869, 0.5119, 0.095, 0.3811, 0.1003, 0.3787, 0.05362, 0.4508, 0.06297, 0.4462, 0.09657, 0.5119, 0.095, 0.5069, 0.06869, 0.5316, 0.05804, 0.5474, 0.08602, 0.5474, 0.08602, 0.5316, 0.05804, 0.5638, 0.0374, 0.5834, 0.07354, 0.5834, 0.07354, 0.5638, 0.0374, 0.5877, 0.02533, 0.6051, 0.06606, 0.6051, 0.06606, 0.5877, 0.02533, 0.6143, 0.01501, 0.6282, 0.05932, 0.6282, 0.05932, 0.6143, 0.01501, 0.6605, 0.005523, 0.6677, 0.05014, 0.6677, 0.05014, 0.6605, 0.005523, 0.701, 0.0002005, 0.7027, 0.04725, 0.7027, 0.04725, 0.701, 0.0002005, 0.7535, 0.002642, 0.7491, 0.0486, 0.7491, 0.0486, 0.7535, 0.002642, 0.7857, 0.006176, 0.7764, 0.05332, 0.7764, 0.05332, 0.7857, 0.006176, 0.83, 0.01894, 0.8148, 0.06257, 0.8436, 0.07488, 0.8662, 0.03295, 0.9139, 0.06857, 0.8841, 0.1001, 0.8148, 0.06257, 0.83, 0.01894, 0.8662, 0.03295, 0.8436, 0.07488, 0.8841, 0.1001, 0.9139, 0.06857, 0.9473, 0.1114, 0.9162, 0.1303, 0.9162, 0.1303, 0.9473, 0.1114, 0.9693, 0.1675, 0.9426, 0.1739, 0.9426, 0.1739, 0.9693, 0.1675, 0.9714, 0.2245, 0.9572, 0.2235])
me_cube.materials.append(mat_material)
me_cube.use_remesh_preserve_volume = False
me_cube.use_remesh_preserve_attributes = False
me_cube.use_mirror_vertex_groups = False
me_cube.update()

# ---- objects
ob_plane_001 = bpy.data.objects.new('Plane.001', me_plane_002)
ob_plane = bpy.data.objects.new('Plane', me_plane)
ob_cube = bpy.data.objects.new('Cube', me_cube)
ob_lamp = bpy.data.objects.new('Lamp', light_lamp)
ob_camera = bpy.data.objects.new('Camera', cam_camera)

# ---- transforms, parenting, visibility, modifiers, constraints
ob_plane_001.location = (1.745, 1.086, 2.368)
ob_plane_001.rotation_euler = (1.304, 0.1356, -0.03732)
ob_plane_001.scale = (-1.211, 1.983, 1.21)
ob_plane_001.lineart.crease_threshold = 0.0
ob_plane.location = (-1.768, 1.019, 2.397)
ob_plane.rotation_euler = (1.303, -0.1707, 0.04663)
ob_plane.scale = (1.21, 1.983, 1.21)
ob_plane.lineart.crease_threshold = 0.0
ob_cube.location = (0.0, -5.961, 0.0)
ob_cube.lock_rotations_4d = False
ob_cube.empty_display_type = 'ARROWS'
ob_cube.lineart.crease_threshold = 0.0
ob_lamp.location = (4.076, 1.005, 5.904)
ob_lamp.rotation_euler = (0.6503, 0.05522, 1.866)
ob_lamp.lock_rotations_4d = False
ob_lamp.empty_display_type = 'ARROWS'
ob_lamp.color = (0.0, 0.0, 0.0, 0.0)
ob_lamp.lineart.crease_threshold = 0.0
ob_camera.location = (7.481, -6.508, 5.344)
ob_camera.rotation_euler = (1.109, 0.01082, 0.8149)
ob_camera.lock_rotations_4d = False
ob_camera.empty_display_type = 'ARROWS'
ob_camera.color = (0.0, 0.0, 0.0, 0.0)
ob_camera.display_type = 'WIRE'
ob_camera.lineart.crease_threshold = 0.0

# ---- collection membership
col_collection_1.objects.link(ob_plane_001)
col_collection_1.objects.link(ob_plane)
col_collection_1.objects.link(ob_cube)
col_collection_1.objects.link(ob_lamp)
col_collection_1.objects.link(ob_camera)

# ---- scene / render settings (as saved in the file)
scene.camera = ob_camera
scene.frame_start = 1; scene.frame_end = 250; scene.frame_set(60)
scene.render.engine = 'BLENDER_EEVEE_NEXT'
scene.render.resolution_percentage = 50
scene.render.dither_intensity = 0.0
scene.cycles.use_denoising = False
scene.cycles.samples = 10
scene.cycles.sampling_pattern = 'TABULATED_SOBOL'
scene.cycles.light_sampling_threshold = 0.0
scene.cycles.use_adaptive_sampling = False
scene.cycles.use_light_tree = False
scene.cycles.blur_glossy = 0.0
scene.cycles.pixel_filter_type = 'GAUSSIAN'
scene.cycles.sample_clamp_indirect = 0.0
scene.view_settings.view_transform = 'Standard'
bpy.context.view_layer.update()

